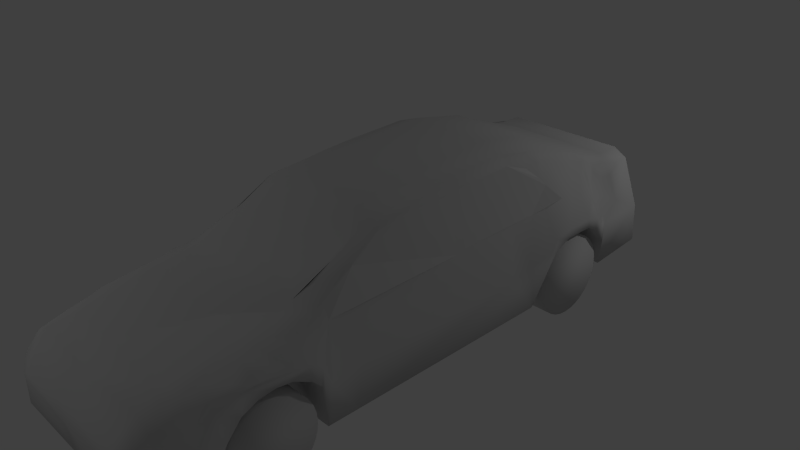 # Source: car.blend  (saved by Blender 2.69.1; exported with 4.5.12 LTS)
import bpy
from mathutils import Matrix  # noqa: F401  (used for matrix-valued properties, if any)

bpy.ops.wm.read_factory_settings(use_empty=True)
scene = bpy.context.scene
scene.name = 'Scene'

# ---- collections
col_collection_1 = bpy.data.collections.new('Collection 1'); scene.collection.children.link(col_collection_1)

# ---- materials (node trees are filled in below, after node groups)
mat_material_darkredcar_t_redcar_png = bpy.data.materials.new('Material_darkRedCar.t_redCar.png')
mat_material_darkredcar_t_redcar_png.alpha_threshold = 0.0
mat_material_darkredcar_t_redcar_png.use_transparent_shadow = False
mat_material_darkredcar_t_redcar_png.diffuse_color = (0.64, 0.64, 0.64, 1.0)
mat_material_darkredcar_t_redcar_png.specular_color = (0.5, 0.5, 0.5)
mat_material_darkredcar_t_redcar_png.roughness = 0.5
mat_material_darkredcar_t_redcar_png.specular_intensity = 1.0
mat_material_darkredcar_t_redcar_png.line_color = (0.0, 0.0, 0.0, 1.0)
mat_none_blackwindow_jpg = bpy.data.materials.new('None_blackWindow.jpg')
mat_none_blackwindow_jpg.alpha_threshold = 0.0
mat_none_blackwindow_jpg.use_transparent_shadow = False
mat_none_blackwindow_jpg.diffuse_color = (0.64, 0.64, 0.64, 1.0)
mat_none_blackwindow_jpg.specular_color = (0.5, 0.5, 0.5)
mat_none_blackwindow_jpg.roughness = 0.5
mat_none_blackwindow_jpg.specular_intensity = 1.0
mat_none_blackwindow_jpg.line_color = (0.0, 0.0, 0.0, 1.0)
mat_material_taillightred = bpy.data.materials.new('Material_taillightRed')
mat_material_taillightred.alpha_threshold = 0.0
mat_material_taillightred.use_transparent_shadow = False
mat_material_taillightred.diffuse_color = (0.64, 0.64, 0.64, 1.0)
mat_material_taillightred.specular_color = (0.5, 0.5, 0.5)
mat_material_taillightred.roughness = 0.5
mat_material_taillightred.specular_intensity = 1.0
mat_material_taillightred.line_color = (0.0, 0.0, 0.0, 1.0)
mat_none_cartire_tga = bpy.data.materials.new('None_carTire.tga')
mat_none_cartire_tga.alpha_threshold = 0.0
mat_none_cartire_tga.use_transparent_shadow = False
mat_none_cartire_tga.diffuse_color = (0.64, 0.64, 0.64, 1.0)
mat_none_cartire_tga.specular_color = (0.5, 0.5, 0.5)
mat_none_cartire_tga.roughness = 0.5
mat_none_cartire_tga.specular_intensity = 1.0
mat_none_cartire_tga.line_color = (0.0, 0.0, 0.0, 1.0)
mat_material_headlightred = bpy.data.materials.new('Material_headlightRed')
mat_material_headlightred.alpha_threshold = 0.0
mat_material_headlightred.use_transparent_shadow = False
mat_material_headlightred.diffuse_color = (0.64, 0.64, 0.64, 1.0)
mat_material_headlightred.specular_color = (0.5, 0.5, 0.5)
mat_material_headlightred.roughness = 0.5
mat_material_headlightred.specular_intensity = 1.0
mat_material_headlightred.line_color = (0.0, 0.0, 0.0, 1.0)
mat_material_blackwindow__blackwindow_jpg = bpy.data.materials.new('Material_blackWindow._blackWindow.jpg')
mat_material_blackwindow__blackwindow_jpg.alpha_threshold = 0.0
mat_material_blackwindow__blackwindow_jpg.use_transparent_shadow = False
mat_material_blackwindow__blackwindow_jpg.diffuse_color = (0.64, 0.64, 0.64, 1.0)
mat_material_blackwindow__blackwindow_jpg.specular_color = (0.5, 0.5, 0.5)
mat_material_blackwindow__blackwindow_jpg.roughness = 0.5
mat_material_blackwindow__blackwindow_jpg.specular_intensity = 1.0
mat_material_blackwindow__blackwindow_jpg.line_color = (0.0, 0.0, 0.0, 1.0)

# ---- material node trees

# ---- world
world_world = bpy.data.worlds.new('World'); scene.world = world_world
world_world.color = (0.05088, 0.05088, 0.05088)
world_world.use_sun_shadow = False
world_world.sun_shadow_jitter_overblur = 0.0
world_world.cycles.sampling_method = 'MANUAL'
world_world.cycles.sample_map_resolution = 256

# ---- cameras
cam_camera = bpy.data.cameras.new('Camera')
cam_camera.clip_end = 100.0
cam_camera.lens = 35.0
cam_camera.sensor_width = 32.0
cam_camera.sensor_height = 18.0
cam_camera.ortho_scale = 7.314
cam_camera.dof.focus_distance = 0.0
cam_camera.dof.aperture_fstop = 128.0

# ---- lights
light_lamp = bpy.data.lights.new('Lamp', 'POINT')
light_lamp.transmission_factor = 0.0
light_lamp.cutoff_distance = 30.0
light_lamp.energy = 100.0
light_lamp.shadow_buffer_clip_start = 1.001
light_lamp.shadow_soft_size = 0.1
light_lamp.shadow_maximum_resolution = 0.006
light_lamp.use_absolute_resolution = True
light_lamp.cycles.use_multiple_importance_sampling = False
light_lamp_001 = bpy.data.lights.new('Lamp.001', 'POINT')
light_lamp_001.transmission_factor = 0.0
light_lamp_001.cutoff_distance = 30.0
light_lamp_001.energy = 100.0
light_lamp_001.shadow_buffer_clip_start = 1.001
light_lamp_001.shadow_soft_size = 0.1
light_lamp_001.shadow_maximum_resolution = 0.006
light_lamp_001.use_absolute_resolution = True
light_lamp_001.cycles.use_multiple_importance_sampling = False

# ---- meshes
me_car = bpy.data.meshes.new('car')
me_car.from_pydata([(-0.9409, -3.062, -1.155), (-0.9409, -3.135, -1.065), (-0.9409, -3.19, -0.9624), (-0.9409, -3.224, -0.851), (-0.9409, -3.236, -0.7353), (-0.9409, -3.224, -0.6195), (-0.9409, -3.19, -0.5082), (-0.9409, -3.135, -0.4056), (-0.9409, -3.062, -0.3157), (-0.9409, -2.972, -0.2419), (-0.9409, -2.869, -0.187), (-0.9409, -2.758, -0.1533), (-0.9409, -2.642, -0.1419), (-0.9409, -2.526, -0.1533), (-0.9409, -2.415, -0.187), (-0.9409, -2.312, -0.2419), (-0.9409, -2.222, -0.3157), (-0.9409, -2.149, -0.4056), (-0.9409, -2.094, -0.5082), (-0.9409, -2.06, -0.6195), (-0.9409, -2.049, -0.7353), (-0.9409, -2.06, -0.851), (-0.9409, -2.094, -0.9624), (-0.9409, -2.149, -1.065), (-0.9409, -2.222, -1.155), (-0.9409, -2.312, -1.229), (-0.9409, -2.415, -1.284), (-0.9409, -2.526, -1.317), (-0.9409, -2.642, -1.329), (-0.9409, -2.758, -1.317), (-0.9409, -2.869, -1.284), (-0.9409, -2.972, -1.229), (-1.365, -3.19, -0.9624), (-1.365, -3.236, -0.7353), (-1.365, -3.062, -0.3157), (-1.365, -2.869, -0.187), (-1.365, -2.758, -0.1533), (-1.365, -2.312, -0.2419), (-1.365, -2.149, -0.4056), (-1.365, -2.06, -0.6195), (-1.365, -2.06, -0.851), (-1.365, -2.094, -0.9624), (-1.365, -2.222, -1.155), (-1.365, -2.312, -1.229), (-1.365, -2.758, -1.317), (-1.365, -2.869, -1.284), (-1.365, -2.972, -1.229), (-1.332, 2.003, -1.156), (-0.9081, 2.003, -1.156), (-0.9081, 1.93, -1.066), (-0.9081, 1.875, -0.9632), (-0.9081, 1.841, -0.8519), (-0.9081, 1.83, -0.7361), (-0.9081, 1.841, -0.6204), (-0.9081, 1.875, -0.509), (-0.9081, 1.93, -0.4065), (-0.9081, 2.003, -0.3165), (-0.9081, 2.093, -0.2427), (-0.9081, 2.196, -0.1879), (-0.9081, 2.307, -0.1541), (-0.9081, 2.423, -0.1427), (-0.9081, 2.539, -0.1541), (-0.9081, 2.65, -0.1879), (-0.9081, 2.753, -0.2427), (-0.9081, 2.843, -0.3165), (-0.9081, 2.916, -0.4065), (-0.9081, 2.971, -0.509), (-0.9081, 3.005, -0.6204), (-0.9081, 3.016, -0.7361), (-0.9081, 3.005, -0.8519), (-0.9081, 2.971, -0.9632), (-0.9081, 2.916, -1.066), (-0.9081, 2.843, -1.156), (-0.9081, 2.753, -1.23), (-0.9081, 2.65, -1.284), (-0.9081, 2.539, -1.318), (-0.9081, 2.423, -1.33), (-0.9081, 2.307, -1.318), (-0.9081, 2.196, -1.284), (-0.9081, 2.093, -1.23), (-1.332, 1.841, -0.8519), (-1.332, 1.875, -0.509), (-1.332, 1.93, -0.4065), (-1.332, 2.003, -0.3165), (-1.332, 2.196, -0.1879), (-1.332, 2.307, -0.1541), (-1.332, 2.539, -0.1541), (-1.332, 2.753, -0.2427), (-1.332, 2.916, -0.4065), (-1.332, 2.971, -0.509), (-1.332, 3.005, -0.6204), (-1.332, 2.753, -1.23), (-1.332, 2.307, -1.318), (-1.332, 2.093, -1.23), (-0.9159, 4.177, -0.197), (-0.2233, 4.177, -0.197), (-1.365, -3.062, -1.155), (-1.365, -3.136, -1.065), (-1.365, -3.224, -0.851), (-1.365, -3.224, -0.6195), (-1.365, -3.19, -0.5082), (-1.365, -3.135, -0.4056), (-1.365, -2.972, -0.2419), (-1.365, -2.642, -0.1419), (-1.365, -2.526, -0.1533), (-1.365, -2.415, -0.187), (-1.365, -2.222, -0.3157), (-1.365, -2.094, -0.5082), (-1.365, -2.049, -0.7353), (-1.365, -2.149, -1.065), (-1.365, -2.415, -1.284), (-1.365, -2.526, -1.317), (-1.365, -2.642, -1.329), (-1.332, 1.93, -1.066), (-1.332, 1.875, -0.9632), (-1.332, 1.83, -0.7361), (-1.332, 1.841, -0.6204), (-1.332, 2.093, -0.2427), (-1.332, 2.423, -0.1427), (-1.332, 2.65, -0.1879), (-1.332, 2.843, -0.3165), (-1.332, 3.016, -0.7361), (-1.332, 3.005, -0.8519), (-1.332, 2.971, -0.9632), (-1.332, 2.916, -1.066), (-1.332, 2.843, -1.156), (-1.332, 2.65, -1.284), (-1.332, 2.539, -1.318), (-1.332, 2.423, -1.33), (-1.332, 2.196, -1.284), (-0.9923, -3.876, 0.1771), (-1.21, -4.053, -0.1588), (-0.9159, -4.15, -0.1867), (-0.2233, -3.888, 0.09913), (-1.156, -4.15, -0.7717), (-1.03, 1.924, 1.02), (-0.2233, -4.179, -0.5309), (-0.9159, -4.185, -0.2487), (-1.03, 2.015, 1.005), (-1.145, -4.131, -0.2782), (-1.148, 2.005, 0.7082), (-1.03, 2.216, 0.9587), (-1.265, 2.22, 0.484), (-0.9159, 4.071, 0.1424), (-1.295, 4.02, -0.197), (-0.9159, 3.913, 0.6514), (-1.116, 3.913, 0.5348), (-0.2233, -4.15, -0.1867), (-0.2233, 3.913, 0.6514), (-1.281, 2.87, 0.3179), (-1.047, 2.862, 0.7519), (-1.069, 2.949, 0.7406), (-1.27, 2.975, 0.2301), (-1.422, 2.87, 0.01563), (-1.422, 2.967, -0.1103), (-1.069, 3.088, 0.6871), (-1.245, 3.197, 0.1825), (-1.295, 3.262, -0.2278), (-1.326, 1.573, -0.2897), (-1.422, 1.872, -0.1705), (-1.422, 1.98, 0.01516), (-1.341, -2.144, 0.2332), (-1.204, -2.171, 0.4187), (-1.19, -1.951, 0.4396), (-1.341, -1.972, 0.1895), (-1.441, -2.144, 0.07561), (-1.441, -1.985, -0.049), (-1.153, -1.739, 0.5223), (-1.34, -1.809, -0.3842), (-1.189, -1.314, 0.3202), (-1.295, -1.343, -0.3842), (-1.189, 0.2911, 0.3338), (-1.03, 0.3334, 1.067), (-1.295, 1.273, -0.3842), (-1.34, -3.495, -0.09287), (-1.163, -3.491, 0.1986), (-1.305, -3.269, 0.1407), (-1.163, -3.27, 0.2475), (-1.395, -3.491, -0.2901), (-1.371, -3.27, 0.03545), (-1.321, -3.016, 0.2108), (-1.426, -3.016, 0.1488), (-1.163, -2.809, 0.338), (-1.441, -2.809, 0.1692), (-1.33, -2.593, 0.2388), (-1.163, -2.593, 0.3737), (-1.441, -2.593, 0.1488), (-1.163, -2.38, 0.3904), (-1.441, -2.38, 0.1488), (-1.283, -3.888, -0.1545), (-1.295, -3.888, -0.2901), (-1.218, -3.872, 0.04902), (-1.422, 2.664, 0.07051), (-1.266, 2.661, 0.361), (-1.032, 2.656, 0.7967), (-1.266, 2.443, 0.392), (-1.422, 2.224, 0.07051), (-1.253, 3.537, 0.03808), (-1.19, 3.537, 0.5774), (-0.9159, 2.87, 0.8531), (-1.295, 3.181, -0.8493), (-1.422, 3.041, -0.375), (-1.422, 2.87, -0.1663), (-0.9159, 2.015, 1.116), (-0.9159, 1.819, 1.147), (-1.422, 1.976, -0.1749), (-1.422, 1.811, -0.4041), (-1.295, 1.679, -0.958), (-0.9159, -1.739, 0.6331), (-0.9159, -2.144, 0.4697), (-1.295, -1.858, -0.9682), (-1.441, -2.018, -0.2682), (-1.441, -2.144, -0.1389), (-0.9159, -3.491, 0.2596), (-1.442, -3.016, -0.1082), (-1.458, -3.216, -0.3181), (-1.295, -3.389, -0.935), (-0.9159, -2.593, 0.4346), (-1.441, -2.593, 0.01426), (-1.441, -2.809, -0.01637), (-1.441, -2.38, -0.01637), (-1.295, -3.915, -0.9017), (-0.9159, 4.053, -0.7717), (-1.295, 4.053, -0.7717), (-1.422, 2.672, -0.0576), (-1.422, 2.231, -0.0576), (-1.085, -1.26, 0.755), (-1.295, -1.412, -0.958), (-0.9159, -0.4001, 1.132), (-0.6121, -0.4001, 1.241), (-0.9159, 0.4718, 1.209), (-0.9159, 0.01842, 1.178), (-0.9159, 1.344, 1.24), (-0.6121, 1.344, 1.35), (-1.03, 1.714, 0.9902), (-1.208, 1.671, 0.4013), (-1.189, 1.301, 0.3818), (-1.03, 1.344, 1.129), (-0.9159, 3.088, 0.7688), (-0.6121, -1.739, 0.6331), (-0.9159, -1.951, 0.5473), (-0.9159, 2.438, 0.9928), (-0.6121, 2.438, 1.071), (-0.9159, 2.216, 1.041), (-0.6121, 2.216, 1.179), (-0.9159, -1.272, 0.8691), (-0.6121, -0.8361, 1.133), (-0.9159, -0.8361, 1.102), (-0.6121, 3.537, 0.6514), (-0.9159, 3.537, 0.6514), (-0.9159, -4.179, -0.5309), (-0.9159, -4.207, -0.2901), (-1.123, -4.15, -0.3342), (-1.11, 1.905, 0.8212), (-1.265, 1.893, 0.4353), (-1.03, -0.4001, 1.068), (-1.03, -0.8361, 0.9912), (-1.189, -0.8784, 0.2982), (-1.03, 0.4718, 1.098), (-1.189, 0.4295, 0.3694), (-1.265, -1.749, 0.3566), (-1.352, 2.87, 0.1668), (-1.175, 2.91, 0.5293), (-1.175, 2.954, 0.4853), (-1.175, 3.024, 0.4586), (-1.168, 3.196, 0.4662), (-1.359, 3.114, -0.169), (-1.25, 3.227, -0.04484), (-1.306, -3.492, 0.009961), (-1.247, -3.49, 0.1071), (-1.129, 3.312, 0.6322), (-1.103, 3.114, 0.5498), (-1.2, 3.307, 0.2846), (-1.195, 3.422, 0.431), (0.9409, -3.062, -1.155), (0.9409, -3.135, -1.065), (0.9409, -3.19, -0.9624), (0.9409, -3.224, -0.851), (0.9409, -3.236, -0.7353), (0.9409, -3.224, -0.6195), (0.9409, -3.19, -0.5082), (0.9409, -3.135, -0.4056), (0.9409, -3.062, -0.3157), (0.9409, -2.972, -0.2419), (0.9409, -2.869, -0.187), (0.9409, -2.758, -0.1533), (0.9409, -2.642, -0.1419), (0.9409, -2.526, -0.1533), (0.9409, -2.415, -0.187), (0.9409, -2.312, -0.2419), (0.9409, -2.222, -0.3157), (0.9409, -2.149, -0.4056), (0.9409, -2.094, -0.5082), (0.9409, -2.06, -0.6195), (0.9409, -2.049, -0.7353), (0.9409, -2.06, -0.851), (0.9409, -2.094, -0.9624), (0.9409, -2.149, -1.065), (0.9409, -2.222, -1.155), (0.9409, -2.312, -1.229), (0.9409, -2.415, -1.284), (0.9409, -2.526, -1.317), (0.9409, -2.642, -1.329), (0.9409, -2.758, -1.317), (0.9409, -2.869, -1.284), (0.9409, -2.972, -1.229), (1.365, -3.19, -0.9624), (1.365, -3.236, -0.7353), (1.365, -3.062, -0.3157), (1.365, -2.869, -0.187), (1.365, -2.758, -0.1533), (1.365, -2.312, -0.2419), (1.365, -2.149, -0.4056), (1.365, -2.06, -0.6195), (1.365, -2.06, -0.851), (1.365, -2.094, -0.9624), (1.365, -2.222, -1.155), (1.365, -2.312, -1.229), (1.365, -2.758, -1.317), (1.365, -2.869, -1.284), (1.365, -2.972, -1.229), (1.332, 2.003, -1.156), (0.9081, 2.003, -1.156), (0.9081, 1.93, -1.066), (0.9081, 1.875, -0.9632), (0.9081, 1.841, -0.8519), (0.9081, 1.83, -0.7361), (0.9081, 1.841, -0.6204), (0.9081, 1.875, -0.509), (0.9081, 1.93, -0.4065), (0.9081, 2.003, -0.3165), (0.9081, 2.093, -0.2427), (0.9081, 2.196, -0.1879), (0.9081, 2.307, -0.1541), (0.9081, 2.423, -0.1427), (0.9081, 2.539, -0.1541), (0.9081, 2.65, -0.1879), (0.9081, 2.753, -0.2427), (0.9081, 2.843, -0.3165), (0.9081, 2.916, -0.4065), (0.9081, 2.971, -0.509), (0.9081, 3.005, -0.6204), (0.9081, 3.016, -0.7361), (0.9081, 3.005, -0.8519), (0.9081, 2.971, -0.9632), (0.9081, 2.916, -1.066), (0.9081, 2.843, -1.156), (0.9081, 2.753, -1.23), (0.9081, 2.65, -1.284), (0.9081, 2.539, -1.318), (0.9081, 2.423, -1.33), (0.9081, 2.307, -1.318), (0.9081, 2.196, -1.284), (0.9081, 2.093, -1.23), (1.332, 1.841, -0.8519), (1.332, 1.875, -0.509), (1.332, 1.93, -0.4065), (1.332, 2.003, -0.3165), (1.332, 2.196, -0.1879), (1.332, 2.307, -0.1541), (1.332, 2.539, -0.1541), (1.332, 2.753, -0.2427), (1.332, 2.916, -0.4065), (1.332, 2.971, -0.509), (1.332, 3.005, -0.6204), (1.332, 2.753, -1.23), (1.332, 2.307, -1.318), (1.332, 2.093, -1.23), (0.9159, 4.177, -0.197), (0.2233, 4.177, -0.197), (1.365, -3.062, -1.155), (1.365, -3.136, -1.065), (1.365, -3.224, -0.851), (1.365, -3.224, -0.6195), (1.365, -3.19, -0.5082), (1.365, -3.135, -0.4056), (1.365, -2.972, -0.2419), (1.365, -2.642, -0.1419), (1.365, -2.526, -0.1533), (1.365, -2.415, -0.187), (1.365, -2.222, -0.3157), (1.365, -2.094, -0.5082), (1.365, -2.049, -0.7353), (1.365, -2.149, -1.065), (1.365, -2.415, -1.284), (1.365, -2.526, -1.317), (1.365, -2.642, -1.329), (1.332, 1.93, -1.066), (1.332, 1.875, -0.9632), (1.332, 1.83, -0.7361), (1.332, 1.841, -0.6204), (1.332, 2.093, -0.2427), (1.332, 2.423, -0.1427), (1.332, 2.65, -0.1879), (1.332, 2.843, -0.3165), (1.332, 3.016, -0.7361), (1.332, 3.005, -0.8519), (1.332, 2.971, -0.9632), (1.332, 2.916, -1.066), (1.332, 2.843, -1.156), (1.332, 2.65, -1.284), (1.332, 2.539, -1.318), (1.332, 2.423, -1.33), (1.332, 2.196, -1.284), (0.9923, -3.876, 0.1771), (1.21, -4.053, -0.1588), (0.9159, -4.15, -0.1867), (0.2233, -3.888, 0.09913), (1.156, -4.15, -0.7717), (1.03, 1.924, 1.02), (0.2233, -4.179, -0.5309), (0.9159, -4.185, -0.2487), (1.03, 2.015, 1.005), (1.145, -4.131, -0.2782), (1.148, 2.005, 0.7082), (1.03, 2.216, 0.9587), (1.265, 2.22, 0.484), (0.9159, 4.071, 0.1424), (1.295, 4.02, -0.197), (0.9159, 3.913, 0.6514), (1.116, 3.913, 0.5348), (0.2233, -4.15, -0.1867), (0.2233, 3.913, 0.6514), (1.281, 2.87, 0.3179), (1.047, 2.862, 0.7519), (1.069, 2.949, 0.7406), (1.27, 2.975, 0.2301), (1.422, 2.87, 0.01563), (1.422, 2.967, -0.1103), (1.069, 3.088, 0.6871), (1.245, 3.197, 0.1825), (1.295, 3.262, -0.2278), (1.326, 1.573, -0.2897), (1.422, 1.872, -0.1705), (1.422, 1.98, 0.01516), (1.341, -2.144, 0.2332), (1.204, -2.171, 0.4187), (1.19, -1.951, 0.4396), (1.341, -1.972, 0.1895), (1.441, -2.144, 0.07561), (1.441, -1.985, -0.049), (1.153, -1.739, 0.5223), (1.34, -1.809, -0.3842), (1.189, -1.314, 0.3202), (1.295, -1.343, -0.3842), (1.189, 0.2911, 0.3338), (1.03, 0.3334, 1.067), (1.295, 1.273, -0.3842), (1.34, -3.495, -0.09287), (1.163, -3.491, 0.1986), (1.305, -3.269, 0.1407), (1.163, -3.27, 0.2475), (1.395, -3.491, -0.2901), (1.371, -3.27, 0.03545), (1.321, -3.016, 0.2108), (1.426, -3.016, 0.1488), (1.163, -2.809, 0.338), (1.441, -2.809, 0.1692), (1.33, -2.593, 0.2388), (1.163, -2.593, 0.3737), (1.441, -2.593, 0.1488), (1.163, -2.38, 0.3904), (1.441, -2.38, 0.1488), (1.283, -3.888, -0.1545), (1.295, -3.888, -0.2901), (1.218, -3.872, 0.04902), (1.422, 2.664, 0.07051), (1.266, 2.661, 0.361), (1.032, 2.656, 0.7967), (1.266, 2.443, 0.392), (1.422, 2.224, 0.07051), (1.253, 3.537, 0.03808), (1.19, 3.537, 0.5774), (0.9159, 2.87, 0.8531), (1.295, 3.181, -0.8493), (1.422, 3.041, -0.375), (1.422, 2.87, -0.1663), (0.9159, 2.015, 1.116), (0.9159, 1.819, 1.147), (1.422, 1.976, -0.1749), (1.422, 1.811, -0.4041), (1.295, 1.679, -0.958), (0.9159, -1.739, 0.6331), (0.9159, -2.144, 0.4697), (1.295, -1.858, -0.9682), (1.441, -2.018, -0.2682), (1.441, -2.144, -0.1389), (0.9159, -3.491, 0.2596), (1.442, -3.016, -0.1082), (1.458, -3.216, -0.3181), (1.295, -3.389, -0.935), (0.9159, -2.593, 0.4346), (1.441, -2.593, 0.01426), (1.441, -2.809, -0.01637), (1.441, -2.38, -0.01637), (1.295, -3.915, -0.9017), (0.9159, 4.053, -0.7717), (1.295, 4.053, -0.7717), (1.422, 2.672, -0.0576), (1.422, 2.231, -0.0576), (1.085, -1.26, 0.755), (1.295, -1.412, -0.958), (0.9159, -0.4001, 1.132), (0.6121, -0.4001, 1.241), (0.9159, 0.4718, 1.209), (0.9159, 0.01842, 1.178), (0.9159, 1.344, 1.24), (0.6121, 1.344, 1.35), (1.03, 1.714, 0.9902), (1.208, 1.671, 0.4013), (1.189, 1.301, 0.3818), (1.03, 1.344, 1.129), (0.9159, 3.088, 0.7688), (0.6121, -1.739, 0.6331), (0.9159, -1.951, 0.5473), (0.9159, 2.438, 0.9928), (0.6121, 2.438, 1.071), (0.9159, 2.216, 1.041), (0.6121, 2.216, 1.179), (0.9159, -1.272, 0.8691), (0.6121, -0.8361, 1.133), (0.9159, -0.8361, 1.102), (0.6121, 3.537, 0.6514), (0.9159, 3.537, 0.6514), (0.9159, -4.179, -0.5309), (0.9159, -4.207, -0.2901), (1.123, -4.15, -0.3342), (1.11, 1.905, 0.8212), (1.265, 1.893, 0.4353), (1.03, -0.4001, 1.068), (1.03, -0.8361, 0.9912), (1.189, -0.8784, 0.2982), (1.03, 0.4718, 1.098), (1.189, 0.4295, 0.3694), (1.265, -1.749, 0.3566), (1.352, 2.87, 0.1668), (1.175, 2.91, 0.5293), (1.175, 2.954, 0.4853), (1.175, 3.024, 0.4586), (1.168, 3.196, 0.4662), (1.359, 3.114, -0.169), (1.25, 3.227, -0.04484), (1.306, -3.492, 0.009961), (1.247, -3.49, 0.1071), (1.129, 3.312, 0.6322), (1.103, 3.114, 0.5498), (1.2, 3.307, 0.2846), (1.195, 3.422, 0.431), (0.0, -4.15, -0.7716), (0.0, 3.913, 0.6514), (0.0, -3.915, -0.9017), (0.0, -4.196, -0.3889), (0.0, 1.344, 1.35), (0.0, 4.177, -0.1969), (0.0, 2.216, 1.179), (0.0, -4.207, -0.29), (0.0, -4.15, -0.1866), (0.0, -3.888, 0.09918), (0.0, 3.041, -0.3749), (0.0, -2.593, 0.01433), (0.0, -2.809, -0.01629), (0.0, 2.672, -0.05753), (0.0, -3.016, -0.1082), (0.0, -2.018, -0.2681), (0.0, 2.231, -0.05753), (0.0, 1.679, -0.9579), (0.0, 2.87, -0.1662), (0.0, -2.38, -0.01629), (0.0, 3.181, -0.8492), (0.0, -2.593, 0.4347), (0.0, -3.491, 0.2596), (0.0, -3.216, -0.318), (0.0, 4.053, -0.7716), (0.0, -3.389, -0.9349), (0.0, -1.858, -0.9681), (0.0, -2.144, 0.4697), (0.0, 1.976, -0.1748), (0.0, -2.144, -0.1388), (0.0, 3.537, 0.6515), (0.0, -0.4001, 1.241), (0.0, -1.951, 0.5473), (0.0, 1.811, -0.404), (0.0, -0.836, 1.133), (0.0, 3.537, 0.6515), (0.0, -1.739, 0.6331), (0.0, 2.438, 1.071)], [], [(82, 55, 56, 83), (88, 65, 66, 89), (146, 144, 197), (263, 264, 152), (177, 175, 213, 217, 185, 182), (130, 131, 132), (35, 10, 11, 36), (165, 166, 211, 212, 220, 218, 219, 214, 181, 183, 186, 188), (188, 161, 162, 163, 164, 165), (178, 221, 190, 189), (144, 157, 197), (200, 144, 223), (81, 54, 55, 82), (46, 45, 30, 31), (204, 203, 138, 135), (211, 166, 168, 210), (214, 215, 178, 179), (183, 182, 184), (415, 412, 414), (140, 138, 141), (140, 141, 142), (145, 143, 146), (59, 58, 57, 56, 55, 54, 53, 52, 51, 50, 49, 48, 79, 78, 77, 76, 75, 74, 73, 72, 71, 70, 69, 68, 67, 66, 65, 64, 63, 62, 61, 60), (149, 150, 151, 262), (149, 193, 150), (247, 245, 239, 246), (165, 164, 166), (269, 175, 176), (175, 177, 176), (178, 174, 179), (174, 176, 179), (176, 177, 180), (179, 176, 181), (176, 180, 181), (182, 185, 184), (183, 184, 186), (187, 162, 161), (189, 190, 139), (149, 261, 153, 192), (150, 193, 194), (195, 196, 142), (174, 178, 189), (174, 189, 191), (146, 197, 198), (217, 209, 187, 185), (163, 162, 209), (43, 42, 24, 25), (89, 66, 67, 90), (209, 162, 187), (144, 222, 223), (199, 150, 194), (142, 141, 194, 195), (241, 242, 248, 238), (230, 172, 231), (45, 44, 29, 30), (207, 227, 170, 173), (200, 201, 157), (266, 157, 201), (11, 10, 9, 8, 7, 6, 5, 4, 3, 2, 1, 0, 31, 30, 29, 28, 27, 26, 25, 24, 23, 22, 21, 20, 19, 18, 17, 16, 15, 14, 13, 12), (206, 207, 158), (206, 158, 159), (161, 188, 187), (215, 216, 178), (214, 179, 181), (84, 58, 59, 85), (178, 216, 221), (170, 227, 168), (227, 210, 168), (158, 207, 173), (242, 241, 243), (242, 243, 244), (248, 249, 238), (232, 230, 231, 228, 229, 233), (40, 21, 22, 41), (250, 251, 252), (47, 93, 79, 48), (389, 326, 325, 354), (80, 51, 52, 115), (116, 53, 54, 81), (114, 50, 51, 80), (117, 57, 58, 84), (85, 59, 60, 118), (99, 5, 6, 100), (94, 145, 148, 95), (121, 68, 69, 122), (378, 287, 286, 377), (103, 12, 13, 104), (90, 67, 68, 121), (109, 23, 24, 42), (102, 9, 10, 35), (91, 125, 72, 73), (380, 290, 289, 311), (37, 15, 16, 106), (104, 13, 14, 105), (97, 1, 2, 32), (83, 56, 57, 117), (38, 17, 18, 107), (393, 336, 335, 360), (86, 61, 62, 119), (110, 43, 25, 26), (98, 3, 4, 33), (388, 324, 323, 387), (113, 49, 50, 114), (382, 294, 293, 313), (39, 19, 20, 108), (584, 239, 245, 240, 580), (312, 291, 290, 380), (106, 16, 17, 38), (567, 220, 212, 577), (308, 282, 281, 375), (101, 7, 8, 34), (32, 2, 3, 98), (96, 46, 31, 0), (111, 110, 26, 27), (108, 20, 21, 40), (119, 62, 63, 87), (115, 52, 53, 116), (130, 191, 131), (313, 293, 292, 381), (107, 18, 19, 39), (553, 95, 148, 549), (415, 468, 473, 515), (241, 199, 194, 141), (118, 60, 61, 86), (163, 167, 260, 164), (146, 143, 94, 144), (112, 111, 27, 28), (416, 528, 434, 470), (196, 160, 254, 142), (128, 127, 75, 76), (44, 112, 28, 29), (353, 352, 403, 367), (93, 129, 78, 79), (141, 138, 243, 241), (244, 203, 204, 232, 233), (256, 226, 208, 247), (231, 255, 247, 228), (558, 201, 200, 568), (562, 214, 219, 560), (383, 297, 296, 315), (41, 22, 23, 109), (120, 64, 65, 88), (361, 393, 360, 392, 359, 358, 391, 357, 356, 355, 390, 389, 354, 388, 387, 321, 367, 403, 366, 402, 401, 400, 365, 399, 398, 397, 396, 395, 364, 363, 362, 394), (120, 88, 89, 90, 121, 122, 123, 124, 125, 91, 126, 127, 128, 92, 129, 93, 47, 113, 114, 80, 115, 116, 81, 82, 83, 117, 84, 85, 118, 86, 119, 87), (46, 96, 97, 32, 98, 33, 99, 100, 101, 34, 102, 35, 36, 103, 104, 105, 37, 106, 38, 107, 39, 108, 40, 41, 109, 42, 43, 110, 111, 112, 44, 45), (274, 370, 371, 275), (1, 97, 96, 0), (134, 252, 190, 221), (34, 8, 9, 102), (105, 14, 15, 37), (508, 527, 409), (135, 253, 234), (253, 135, 138), (137, 132, 139), (251, 137, 252), (250, 252, 134), (253, 138, 140), (132, 131, 139), (137, 139, 252), (552, 233, 229, 579), (433, 509, 432), (158, 235, 159), (235, 254, 159), (159, 254, 160), (166, 164, 260), (166, 260, 168), (441, 500, 482, 514, 483, 437), (163, 209, 240, 208, 226, 167), (397, 344, 343, 396), (122, 69, 70, 123), (127, 126, 74, 75), (190, 252, 139), (191, 189, 131), (189, 139, 131), (169, 170, 260), (170, 168, 260), (235, 158, 236), (158, 173, 236), (124, 71, 72, 125), (569, 217, 213, 570), (478, 508, 409), (135, 234, 204), (130, 132, 147, 133), (33, 4, 5, 99), (570, 213, 130, 133, 557), (496, 368, 418), (144, 94, 222), (477, 412, 517), (243, 138, 203), (244, 243, 203), (213, 175, 130), (175, 191, 130), (92, 128, 76, 77), (255, 256, 247), (229, 228, 246), (228, 247, 246), (230, 258, 172), (231, 172, 255), (237, 258, 230, 232), (204, 234, 232), (234, 237, 232), (523, 420, 419), (145, 146, 249), (249, 155, 238), (429, 512, 473, 424, 425), (151, 150, 199, 238, 155), (129, 92, 77, 78), (554, 244, 233, 552), (322, 321, 387, 323), (49, 113, 47, 48), (123, 70, 71, 124), (87, 63, 64, 120), (100, 6, 7, 101), (568, 200, 223, 222, 572), (377, 286, 285, 310), (36, 11, 12, 103), (348, 347, 365, 400), (126, 91, 73, 74), (198, 270, 155, 249, 146), (188, 185, 187), (188, 184, 185), (184, 188, 186), (268, 174, 191), (175, 269, 268, 191), (174, 268, 176), (269, 176, 268), (181, 180, 183), (183, 180, 182), (177, 182, 180), (194, 193, 195), (193, 149, 192), (192, 195, 193), (195, 192, 196), (152, 265, 156), (149, 262, 151, 263, 152), (267, 154, 156), (156, 154, 152), (152, 154, 149), (154, 261, 149), (261, 154, 153), (265, 264, 155, 271), (264, 265, 152), (265, 272, 156), (265, 273, 272), (273, 270, 198), (270, 273, 265), (271, 270, 265), (260, 167, 226, 256, 255, 172, 171, 257, 169), (253, 140, 142, 254, 235, 236, 259, 258, 237, 234), (169, 173, 170), (259, 171, 172, 258), (257, 171, 173, 169), (173, 171, 259), (236, 173, 259), (157, 267, 197), (267, 156, 197), (155, 264, 151), (264, 263, 151), (202, 154, 201), (202, 153, 154), (153, 202, 224, 192), (192, 224, 196), (196, 224, 225), (225, 160, 196), (205, 160, 225), (205, 159, 160), (159, 205, 206), (270, 271, 155), (197, 273, 198), (273, 197, 272), (156, 272, 197), (266, 267, 157), (267, 266, 154), (154, 266, 201), (157, 144, 200), (357, 330, 329, 356), (363, 340, 339, 362), (471, 418, 420), (426, 538, 537), (456, 459, 491, 487, 449, 451), (406, 405, 404), (310, 285, 284, 309), (462, 460, 457, 455, 488, 493, 492, 494, 486, 485, 440, 439), (439, 438, 437, 436, 435, 462), (463, 464, 495, 452), (471, 431, 418), (497, 418, 474), (356, 329, 328, 355), (305, 304, 319, 320), (409, 412, 477, 478), (484, 442, 440, 485), (453, 452, 489, 488), (458, 456, 457), (416, 415, 414), (420, 417, 419), (334, 335, 336, 337, 338, 339, 340, 341, 342, 343, 344, 345, 346, 347, 348, 349, 350, 351, 352, 353, 322, 323, 324, 325, 326, 327, 328, 329, 330, 331, 332, 333), (536, 425, 424, 423), (424, 467, 423), (520, 513, 519, 521), (440, 438, 439), (450, 449, 543), (450, 451, 449), (453, 448, 452), (453, 450, 448), (454, 451, 450), (455, 450, 453), (455, 454, 450), (458, 459, 456), (460, 458, 457), (435, 436, 461), (413, 464, 463), (466, 427, 535, 423), (468, 467, 424), (416, 470, 469), (463, 452, 448), (465, 463, 448), (472, 471, 420), (459, 461, 483, 491), (483, 436, 437), (299, 298, 316, 317), (364, 341, 340, 363), (461, 436, 483), (497, 496, 418), (468, 424, 473), (469, 468, 415, 416), (512, 522, 516, 515), (505, 446, 504), (304, 303, 318, 319), (447, 444, 501, 481), (431, 475, 474), (475, 431, 540), (286, 287, 288, 289, 290, 291, 292, 293, 294, 295, 296, 297, 298, 299, 300, 301, 302, 303, 304, 305, 274, 275, 276, 277, 278, 279, 280, 281, 282, 283, 284, 285), (432, 481, 480), (433, 432, 480), (461, 462, 435), (452, 490, 489), (455, 453, 488), (359, 333, 332, 358), (495, 490, 452), (442, 501, 444), (442, 484, 501), (447, 481, 432), (517, 515, 516), (518, 517, 516), (512, 523, 522), (507, 503, 502, 505, 504, 506), (315, 296, 295, 314), (526, 525, 524), (322, 353, 367, 321), (582, 246, 239, 584), (584, 513, 520, 582), (355, 328, 327, 390), (354, 325, 324, 388), (358, 332, 331, 391), (392, 334, 333, 359), (374, 280, 279, 373), (369, 422, 419, 368), (396, 343, 342, 395), (565, 207, 206, 581), (581, 480, 481, 565), (395, 342, 341, 364), (316, 298, 297, 383), (309, 284, 283, 376), (347, 346, 399, 365), (564, 225, 224, 561), (561, 498, 499, 564), (379, 288, 287, 378), (306, 276, 275, 371), (391, 331, 330, 357), (381, 292, 291, 312), (563, 211, 210, 574), (574, 484, 485, 563), (300, 299, 317, 384), (307, 278, 277, 372), (557, 133, 147, 556), (556, 421, 407, 557), (577, 212, 211, 563), (563, 485, 486, 577), (579, 229, 246, 582), (582, 520, 503, 579), (580, 514, 519, 513, 584), (551, 136, 250, 134, 548), (548, 408, 524, 410, 551), (577, 486, 494, 567), (372, 277, 276, 306), (274, 305, 320, 370), (301, 300, 384, 385), (314, 295, 294, 382), (361, 337, 336, 393), (390, 327, 326, 389), (405, 465, 404), (585, 242, 244, 554), (554, 518, 516, 585), (548, 134, 221, 550), (550, 495, 408, 548), (549, 422, 369, 553), (360, 335, 334, 392), (438, 534, 441, 437), (418, 368, 417, 420), (302, 301, 385, 386), (574, 210, 227, 207, 565), (565, 481, 501, 484, 574), (350, 349, 401, 402), (303, 302, 386, 318), (559, 218, 220, 567), (567, 494, 492, 559), (515, 517, 412, 415), (507, 506, 478, 477, 518), (521, 482, 500, 530), (502, 521, 529, 505), (583, 248, 242, 585), (585, 516, 522, 583), (568, 474, 475, 558), (560, 493, 488, 562), (362, 339, 338, 394), (572, 222, 94, 95, 553), (553, 369, 368, 496, 572), (319, 318, 386, 385, 384, 317, 316, 383, 315, 314, 382, 313, 381, 312, 380, 311, 379, 378, 377, 310, 309, 376, 308, 375, 374, 373, 307, 372, 306, 371, 370, 320), (549, 148, 145, 249, 578), (578, 523, 419, 422, 549), (495, 464, 526, 408), (376, 283, 282, 308), (311, 289, 288, 379), (555, 251, 250, 136, 551), (551, 410, 524, 525, 555), (412, 409, 527), (413, 406, 411), (526, 411, 525), (408, 526, 524), (414, 412, 527), (413, 405, 406), (526, 413, 411), (556, 147, 132, 137, 251, 555), (555, 525, 411, 406, 421, 556), (579, 503, 507, 552), (433, 528, 509), (434, 528, 433), (534, 438, 440), (442, 534, 440), (566, 202, 201, 558), (558, 475, 476, 566), (576, 205, 225, 564), (564, 499, 479, 576), (349, 348, 400, 401), (413, 526, 464), (405, 463, 465), (405, 413, 463), (534, 444, 443), (534, 442, 444), (510, 432, 509), (510, 447, 432), (399, 346, 345, 398), (571, 215, 214, 562), (562, 488, 489, 571), (570, 487, 491, 569), (407, 421, 406, 404), (373, 279, 278, 307), (561, 224, 202, 566), (566, 476, 498, 561), (557, 407, 404, 487, 570), (580, 240, 209, 575), (575, 483, 514, 580), (477, 517, 518), (404, 449, 487), (404, 465, 449), (351, 350, 402, 366), (521, 530, 529), (520, 502, 503), (520, 521, 502), (446, 532, 504), (529, 446, 505), (506, 504, 532, 511), (506, 508, 478), (506, 511, 508), (575, 209, 217, 569), (569, 491, 483, 575), (512, 429, 523), (581, 206, 205, 576), (576, 479, 480, 581), (352, 351, 366, 403), (573, 216, 215, 571), (571, 489, 490, 573), (552, 507, 518, 554), (398, 345, 344, 397), (394, 338, 337, 361), (375, 281, 280, 374), (560, 219, 218, 559), (559, 492, 493, 560), (572, 496, 497, 474, 568), (550, 221, 216, 573), (573, 490, 495, 550), (420, 523, 429, 544, 472), (461, 459, 462), (459, 458, 462), (460, 462, 458), (465, 448, 542), (465, 542, 543, 449), (450, 542, 448), (542, 450, 543), (457, 454, 455), (456, 454, 457), (454, 456, 451), (469, 467, 468), (466, 423, 467), (467, 469, 466), (470, 466, 469), (430, 539, 426), (426, 537, 425, 536, 423), (430, 428, 541), (426, 428, 430), (423, 428, 426), (423, 535, 428), (427, 428, 535), (545, 429, 538, 539), (426, 539, 538), (430, 546, 539), (546, 547, 539), (472, 544, 547), (539, 547, 544), (539, 544, 545), (443, 531, 445, 446, 529, 530, 500, 441, 534), (508, 511, 532, 533, 510, 509, 528, 416, 414, 527), (444, 447, 443), (532, 446, 445, 533), (443, 447, 445, 531), (533, 445, 447), (533, 447, 510), (471, 541, 431), (471, 430, 541), (425, 538, 429), (425, 537, 538), (475, 428, 476), (428, 427, 476), (466, 498, 476, 427), (470, 498, 466), (499, 498, 470), (470, 434, 499), (499, 434, 479), (434, 433, 479), (480, 479, 433), (429, 545, 544), (472, 547, 471), (546, 471, 547), (471, 546, 430), (431, 541, 540), (428, 540, 541), (475, 540, 428), (474, 418, 431)])
me_car.polygons.foreach_set('use_smooth', [1, 1, 1, 1, 1, 1, 1, 1, 1, 1, 1, 1, 1, 1, 1, 1, 1, 1, 1, 1, 1, 1, 1, 1, 1, 1, 1, 1, 1, 1, 1, 1, 1, 1, 1, 1, 1, 1, 1, 1, 1, 1, 1, 1, 1, 1, 1, 1, 1, 1, 1, 1, 1, 1, 1, 1, 1, 1, 1, 1, 1, 1, 1, 1, 1, 1, 1, 1, 1, 1, 1, 1, 1, 1, 1, 1, 1, 1, 1, 1, 1, 1, 1, 1, 1, 1, 1, 1, 1, 1, 1, 1, 1, 1, 1, 1, 1, 1, 1, 1, 1, 1, 1, 1, 1, 1, 1, 1, 1, 1, 1, 1, 1, 1, 1, 1, 1, 1, 1, 1, 1, 1, 1, 1, 1, 1, 1, 1, 1, 1, 1, 1, 1, 1, 1, 1, 1, 1, 1, 1, 1, 1, 1, 1, 1, 1, 1, 1, 1, 1, 1, 1, 1, 1, 1, 1, 1, 1, 1, 1, 1, 1, 1, 1, 1, 1, 1, 1, 1, 1, 1, 1, 1, 1, 1, 1, 1, 1, 1, 1, 1, 1, 1, 1, 1, 1, 1, 1, 1, 1, 1, 1, 1, 1, 1, 1, 1, 1, 1, 1, 1, 1, 1, 1, 1, 1, 1, 1, 1, 1, 1, 1, 1, 1, 1, 1, 1, 1, 1, 1, 1, 1, 1, 1, 1, 1, 1, 1, 1, 1, 1, 1, 1, 1, 1, 1, 1, 1, 1, 1, 1, 1, 1, 1, 1, 1, 1, 0, 0, 1, 1, 1, 1, 1, 1, 1, 1, 1, 1, 1, 1, 1, 1, 1, 1, 1, 1, 1, 1, 1, 1, 1, 1, 1, 1, 1, 1, 1, 1, 1, 1, 1, 1, 1, 1, 1, 1, 1, 1, 1, 1, 1, 1, 1, 1, 1, 1, 1, 1, 1, 1, 1, 1, 1, 1, 1, 1, 1, 1, 1, 1, 1, 1, 1, 1, 1, 1, 1, 1, 1, 1, 1, 1, 1, 1, 1, 1, 1, 1, 1, 1, 1, 1, 1, 1, 1, 1, 1, 1, 1, 1, 1, 1, 1, 1, 1, 1, 1, 1, 1, 1, 1, 1, 1, 1, 1, 1, 1, 1, 1, 1, 1, 1, 1, 1, 1, 1, 1, 1, 1, 1, 1, 1, 1, 1, 1, 1, 1, 1, 1, 1, 1, 1, 1, 1, 1, 1, 1, 1, 1, 1, 1, 1, 1, 1, 1, 1, 1, 1, 1, 1, 1, 1, 1, 1, 1, 1, 1, 1, 1, 1, 1, 1, 1, 1, 1, 1, 1, 1, 1, 1, 1, 1, 1, 1, 1, 1, 1, 1, 1, 1, 1, 1, 1, 1, 1, 1, 1, 1, 1, 1, 1, 1, 1, 1, 1, 1, 1, 1, 1, 1, 1, 1, 1, 1, 1, 1, 1, 1, 1, 1, 1, 1, 1, 1, 1, 1, 1, 1, 1, 1, 1, 1, 1, 1, 1, 1, 1, 1, 1, 1, 1, 1, 1, 1, 1, 1, 1, 1, 1, 1, 1, 1, 1, 1, 1, 1, 1, 1, 1, 1, 1, 1, 1, 1, 1, 1, 1, 1, 1, 1, 1, 1, 1, 1, 1, 1, 1, 1, 1, 0, 0, 1, 1, 1, 1, 1, 1, 1, 1, 1, 1, 1, 1, 1, 1, 1, 1, 1, 1, 1, 1, 1, 1, 1, 1, 1, 1])
me_car.polygons.foreach_set('material_index', [1, 1, 0, 0, 0, 4, 1, 0, 0, 0, 0, 0, 1, 1, 0, 0, 0, 0, 0, 0, 0, 0, 1, 0, 0, 5, 0, 0, 0, 0, 0, 0, 0, 0, 0, 0, 0, 0, 0, 0, 0, 0, 0, 0, 0, 0, 1, 1, 0, 0, 0, 0, 5, 0, 1, 0, 0, 0, 1, 0, 0, 0, 0, 0, 1, 0, 0, 0, 0, 5, 5, 5, 0, 1, 5, 1, 1, 1, 1, 1, 1, 1, 1, 2, 1, 1, 1, 1, 1, 1, 1, 1, 1, 1, 1, 1, 1, 1, 1, 1, 1, 1, 1, 1, 1, 5, 1, 1, 0, 1, 1, 1, 1, 1, 1, 1, 1, 4, 1, 1, 0, 0, 0, 1, 0, 0, 1, 0, 0, 1, 1, 1, 1, 0, 0, 0, 0, 0, 0, 1, 1, 1, 3, 3, 3, 1, 1, 0, 1, 1, 0, 0, 0, 0, 0, 0, 0, 0, 0, 0, 0, 0, 0, 0, 0, 0, 0, 0, 1, 1, 1, 0, 0, 0, 0, 0, 0, 0, 1, 0, 0, 0, 4, 1, 0, 0, 0, 0, 0, 0, 0, 0, 1, 0, 0, 0, 0, 0, 0, 0, 0, 0, 0, 0, 0, 0, 1, 0, 1, 1, 1, 1, 1, 0, 1, 1, 1, 1, 0, 0, 0, 0, 0, 0, 0, 0, 0, 0, 0, 0, 0, 0, 0, 0, 0, 0, 0, 0, 0, 0, 0, 0, 0, 0, 0, 0, 0, 1, 1, 0, 0, 0, 0, 0, 0, 0, 0, 0, 0, 0, 0, 0, 0, 0, 0, 0, 0, 0, 0, 0, 0, 0, 0, 0, 0, 1, 1, 0, 0, 0, 4, 1, 0, 0, 0, 0, 0, 1, 1, 0, 0, 0, 0, 0, 0, 1, 0, 0, 5, 0, 0, 0, 0, 0, 0, 0, 0, 0, 0, 0, 0, 0, 0, 0, 0, 0, 0, 0, 0, 1, 1, 0, 0, 0, 0, 5, 0, 1, 0, 0, 0, 1, 0, 0, 0, 0, 0, 1, 0, 0, 0, 0, 5, 5, 5, 0, 1, 5, 1, 5, 5, 1, 1, 1, 1, 1, 2, 1, 0, 0, 1, 1, 1, 1, 0, 0, 1, 1, 1, 1, 0, 0, 1, 1, 0, 0, 0, 0, 0, 0, 5, 0, 0, 0, 1, 1, 1, 1, 1, 1, 4, 5, 5, 0, 0, 0, 1, 0, 0, 1, 0, 0, 1, 1, 0, 0, 0, 0, 0, 0, 5, 5, 0, 0, 1, 0, 0, 3, 0, 0, 0, 1, 1, 5, 5, 0, 0, 0, 0, 0, 0, 0, 0, 0, 0, 0, 0, 0, 0, 0, 0, 0, 0, 1, 0, 0, 0, 0, 0, 0, 0, 1, 0, 0, 0, 4, 1, 0, 0, 0, 0, 0, 0, 0, 0, 1, 0, 0, 0, 0, 0, 0, 0, 0, 0, 0, 0, 0, 0, 1, 0, 0, 0, 1, 1, 1, 0, 0, 0, 0, 0, 0, 0, 0, 0, 0, 0, 0, 0, 0, 0, 0, 0, 0, 0, 0, 0, 0, 0, 0, 0, 0, 0, 0, 0, 0, 0, 0, 0, 0, 1, 5, 0, 0, 0, 0, 0, 0, 0, 0, 0, 0, 0, 0, 0, 0, 0, 0, 0, 0, 0, 0, 0, 0, 0, 0, 0, 0])
_uv = me_car.uv_layers.new(name='UVMap')
_uv.uv.foreach_set('vector', [0.1813, 0.1149, 0.4557, 0.4519, 0.4448, 0.4615, 0.1109, 0.186, 0.2624, 0.9445, 0.4611, 0.5759, 0.4744, 0.5823, 0.3513, 0.981, 0.0, 0.0, 1.0, 0.0, 0.5, 1.0, 0.0, 0.0, 0.5, 0.75, 1.0, 0.5, 1.0, 0.0, 1.0, 1.0, 0.0, 1.0, 0.0, 0.0, 1.0, 0.0, 1.0, 0.0, 0.2934, 0.04786, 0.1011, 0.4137, 0.314, 0.4085, 0.01861, 0.3612, 0.4297, 0.4862, 0.4261, 0.5004, 0.0, 0.4582, 1.0, 1.0, 0.0, 1.0, 0.0, 0.0, 0.0, 0.0, 0.0, 0.0, 0.0, 0.0, 0.0, 0.0, 1.0, 0.0, 1.0, 1.0, 1.0, 1.0, 1.0, 1.0, 1.0, 1.0, 1.0, 0.0, 1.0, 0.5, 1.0, 1.0, 0.0, 1.0, -1e-06, 0.5, 0.0, 0.0, 0.0, 0.0, 1.0, 1.0, 1.0, 1.0, 0.5, 1.0, 1.0, 0.0, 1.0, 1.0, 0.5, 1.0, 0.0, 0.0, 0.0, 1.0, 0.0, 1.0, 0.2647, 0.05872, 0.4682, 0.4446, 0.4557, 0.4519, 0.1813, 0.1149, 0.9072, 0.1971, 0.9572, 0.2858, 0.5658, 0.4788, 0.5579, 0.467, 0.0, 1.0, 0.0, 0.0, 1.0, 0.0, 1.0, 0.0, 1.0, 0.0, 1.0, 1.0, 0.0, 1.0, 0.0, 0.0, 0.0, 0.0, 0.0, 0.0, 1.0, 1.0, 1.0, 1.0, 1.0, 0.0, 1.0, 1.0, 0.0, 0.5, 0.0, 0.0, 0.0, 0.0, 0.0, 0.0, 0.25, 1.0, 0.0, 1.0, 0.0, 0.0, 0.25, 1.0, 0.0, 0.0, 0.5, 0.0, 1.0, 0.0, 1.0, 0.5, 0.0, 0.0, 0.4261, 0.5004, 0.4297, 0.4862, 0.4361, 0.4731, 0.4448, 0.4615, 0.4557, 0.4519, 0.4682, 0.4446, 0.4818, 0.4398, 0.496, 0.4379, 0.5103, 0.4387, 0.5241, 0.4424, 0.5368, 0.4486, 0.5479, 0.4571, 0.5579, 0.467, 0.5658, 0.4788, 0.5713, 0.4921, 0.5742, 0.5064, 0.5742, 0.5211, 0.5713, 0.5357, 0.5656, 0.5495, 0.5571, 0.5622, 0.5457, 0.5723, 0.5326, 0.5799, 0.5184, 0.5849, 0.5036, 0.5869, 0.4888, 0.586, 0.4744, 0.5823, 0.4611, 0.5759, 0.4493, 0.567, 0.4395, 0.556, 0.4321, 0.5433, 0.4273, 0.5295, 0.4252, 0.515, 1.0, 0.5, 1.0, 1.0, 0.0, 1.0, 0.5, 0.75, 0.0, 0.0, 0.0, 0.0, 1.0, 0.5, 1.0, 0.0, 1.0, 0.0, 0.0, 1.0, 0.0, 0.0, 1.0, 0.0, -1e-06, 0.5, 0.0, 0.0, 1.0, 0.8333, -1e-06, 0.5, 0.0, 0.0, 1.0, 1.0, 0.0, 1.0, -1e-06, 0.5, 1.0, 0.0, 1.0, 0.5, 0.0, 0.0, 1.0, 0.5, -1e-06, 0.5, 0.0, 0.0, 1.0, 0.5, 1.0, 1.0, 0.0, 0.5, 1.0, 0.0, 1.0, 0.5, 0.0, 0.0, 1.0, 0.5, 0.0, 0.5, 0.0, 0.0, 1.0, 1.0, 0.0, 1.0, 0.0, 0.5, 1.0, 0.0, 0.0, 0.5, 0.0, 0.0, 1.0, 1.0, 0.0, 1.0, 0.0, 0.5, 0.5, 0.0, 1.0, 0.0, 0.5, 1.0, 0.5, 0.0, 0.75, 0.0, 1.0, 0.0, 1.0, 1.0, 0.0, 0.0, 0.5, 1.0, 0.0, 1.0, 0.5, 1e-06, 1.0, 1.0, 0.5, 1.0, 0.5, 0.0, 1.0, 0.0, 0.5, 1.0, 0.5, 0.0, 0.5, 1.0, 0.0, 1.0, 0.0, 0.0, 0.5, 1.0, 0.0, 1.0, 0.0, 1.0, 0.0, 0.0, 1.0, 0.0, 1.0, 1.0, 1.0, 0.0, 1.0, 1.0, 0.0, 1.0, 0.9234, 0.755, 0.866, 0.829, 0.5571, 0.5622, 0.5656, 0.5495, 0.3513, 0.981, 0.4744, 0.5823, 0.4888, 0.586, 0.4451, 0.9995, 0.0, 0.0, 1.0, 0.0, 1.0, 1.0, 0.0, 0.0, 1.0, 1.0, 0.0, 1.0, 0.0, 0.0, 1.0, 0.0, 1.0, 1.0, 0.5, 1.0, 0.0, 1.0, 0.0, 0.0, 0.5, 1e-06, 1.0, 1.0, 0.0, 1.0, 0.0, 0.0, 1.0, 0.0, 0.0, 0.0, 1.0, 1.0, 0.0, 1.0, 0.9572, 0.2858, 0.9884, 0.3812, 0.5713, 0.4921, 0.5658, 0.4788, 1.0, 0.0, 1.0, 1.0, 0.0, 1.0, 0.0, 1.0, 0.0, 0.0, 1.0, 0.0, 0.0, 1.0, 0.5, 1.0, 1.0, 0.0, 0.0, 0.0, 0.4261, 0.5004, 0.4297, 0.4862, 0.4361, 0.4731, 0.4448, 0.4615, 0.4557, 0.4519, 0.4682, 0.4446, 0.4818, 0.4398, 0.496, 0.4379, 0.5103, 0.4387, 0.5241, 0.4424, 0.5368, 0.4486, 0.5479, 0.4571, 0.5579, 0.467, 0.5658, 0.4788, 0.5713, 0.4921, 0.5742, 0.5064, 0.5742, 0.5211, 0.5713, 0.5357, 0.5656, 0.5495, 0.5571, 0.5622, 0.5457, 0.5723, 0.5326, 0.5799, 0.5184, 0.5849, 0.5036, 0.5869, 0.4888, 0.586, 0.4744, 0.5823, 0.4611, 0.5759, 0.4493, 0.567, 0.4395, 0.556, 0.4321, 0.5433, 0.4273, 0.5295, 0.4252, 0.515, 0.0, 0.0, 1.0, 0.0, 1.0, 1.0, 0.0, 0.0, 1.0, 1.0, 0.0, 1.0, 1.0, 0.0, 0.0, 0.0, 0.0, 0.5, 0.0, 0.0, 1.0, 0.0, 1.0, 1.0, 0.0, 0.0, 1.0, 1.0, 0.0, 1.0, 0.01861, 0.3612, 0.4297, 0.4862, 0.4261, 0.5004, 0.0, 0.4582, 0.0, 0.0, 1.0, 0.0, 1.0, 1.0, 0.0, 0.0, 1.0, 0.0, 0.0, 1.0, 1.0, 0.0, 1.0, 1.0, 0.0, 1.0, 0.0, 0.0, 1.0, 0.0, 0.0, 1.0, 0.0, 0.0, 1.0, 0.0, 1.0, 1.0, 0.0, 0.0, 1.0, 1.0, 0.0, 1.0, 0.0, 0.0, 1.0, 0.0, 1.0, 1.0, 1.0, 0.0, 1.0, 0.0, 1.0, 0.0, 1.0, 1.0, 0.0, 1.0, 0.0, 0.0, 0.6334, 0.9812, 0.5184, 0.5849, 0.5326, 0.5799, 0.7208, 0.9455, 1.0, 0.5, 1.0, 1.0, 0.0, 1.0, 0.8398, 0.1191, 0.9072, 0.1971, 0.5579, 0.467, 0.5479, 0.4571, 0.0, 0.0, 0.0, 0.0, 0.0, 0.0, 0.0, 0.0, 0.5592, 0.000154, 0.5103, 0.4387, 0.496, 0.4379, 0.4573, 0.0, 0.3578, 0.01985, 0.4818, 0.4398, 0.4682, 0.4446, 0.2647, 0.05872, 0.6596, 0.02055, 0.5241, 0.4424, 0.5103, 0.4387, 0.5592, 0.000154, 0.056, 0.2692, 0.4361, 0.4731, 0.4297, 0.4862, 0.01861, 0.3612, 0.0, 0.4582, 0.4261, 0.5004, 0.4252, 0.515, 0.0007, 0.5567, 0.3578, 0.01985, 0.4818, 0.4398, 0.4682, 0.4446, 0.2647, 0.05872, 0.1223, 0.8728, 0.1223, -0.1587, 0.8937, -0.1587, 0.8937, 0.8728, 0.5404, 0.9995, 0.5036, 0.5869, 0.5184, 0.5849, 0.6334, 0.9812, 0.0, 0.0, 0.0, 0.0, 0.0, 0.0, 0.0, 0.0, 0.0007, 0.5567, 0.4252, 0.515, 0.4273, 0.5295, 0.02051, 0.6527, 0.4451, 0.9995, 0.4888, 0.586, 0.5036, 0.5869, 0.5404, 0.9995, 0.7993, 0.894, 0.5457, 0.5723, 0.5571, 0.5622, 0.866, 0.829, 0.056, 0.2692, 0.4361, 0.4731, 0.4297, 0.4862, 0.01861, 0.3612, 0.9234, 0.755, 0.866, 0.829, 0.5571, 0.5622, 0.5656, 0.5495, 0.0, 0.0, 0.0, 0.0, 0.0, 0.0, 0.0, 0.0, 0.1131, 0.8232, 0.4395, 0.556, 0.4493, 0.567, 0.1819, 0.8913, 0.02051, 0.6527, 0.4273, 0.5295, 0.4321, 0.5433, 0.0585, 0.7427, 0.7544, 0.06062, 0.5368, 0.4486, 0.5241, 0.4424, 0.6596, 0.02055, 0.1109, 0.186, 0.4448, 0.4615, 0.4361, 0.4731, 0.056, 0.2692, 0.2624, 0.9445, 0.4611, 0.5759, 0.4744, 0.5823, 0.3513, 0.981, 0.0, 0.0, 0.0, 0.0, 0.0, 0.0, 0.0, 0.0, 0.02051, 0.6527, 0.4273, 0.5295, 0.4321, 0.5433, 0.0585, 0.7427, 0.9663, 0.67, 0.9234, 0.755, 0.5656, 0.5495, 0.5713, 0.5357, 0.5592, 0.000154, 0.5103, 0.4387, 0.496, 0.4379, 0.4573, 0.0, 0.0, 0.0, 0.0, 0.0, 0.0, 0.0, 0.0, 0.0, 0.7544, 0.06062, 0.5368, 0.4486, 0.5241, 0.4424, 0.6596, 0.02055, 0.0, 0.0, 0.0, 0.0, 0.0, 0.0, 0.0, 0.0, 0.4451, 0.9995, 0.4888, 0.586, 0.5036, 0.5869, 0.5404, 0.9995, 0.0, 0.0, 0.0, 1.0, 1.0, 0.0, 0.0, 0.0, 0.0, 0.0, 0.0, 0.0, 0.0, 0.0, 0.0, 0.0, 0.0, 0.0, 0.1819, 0.8913, 0.4493, 0.567, 0.4611, 0.5759, 0.2624, 0.9445, 0.0, 0.0, 0.0, 1.0, 0.0, 0.0, 0.0, 0.0, 0.0, 0.0, 0.0, 0.0, 0.0, 0.0, 0.0, 0.0, 0.1813, 0.1149, 0.4557, 0.4519, 0.4448, 0.4615, 0.1109, 0.186, 0.6596, 0.02055, 0.5241, 0.4424, 0.5103, 0.4387, 0.5592, 0.000154, 0.8398, 0.1191, 0.9072, 0.1971, 0.5579, 0.467, 0.5479, 0.4571, 0.9923, 0.5771, 0.9663, 0.67, 0.5713, 0.5357, 0.5742, 0.5211, 0.5404, 0.9995, 0.5036, 0.5869, 0.5184, 0.5849, 0.6334, 0.9812, 0.0585, 0.7427, 0.4321, 0.5433, 0.4395, 0.556, 0.1131, 0.8232, 0.4573, 0.0, 0.496, 0.4379, 0.4818, 0.4398, 0.3578, 0.01985, 0.2934, 0.04786, -0.03669, 0.1018, 0.1011, 0.4137, 0.0, 0.0, 0.0, 0.0, 0.0, 0.0, 0.0, 0.0, 0.3513, 0.981, 0.4744, 0.5823, 0.4888, 0.586, 0.4451, 0.9995, 0.0, 0.0, 0.0, 1.0, 0.0, 0.0, 0.0, 0.0, 0.0, 0.0, 0.0, 0.0, 0.0, 0.0, 0.0, 0.0, 0.0, 1.0, 0.0, 0.0, 1.0, 0.0, 1.0, 1.0, 0.0007, 0.5567, 0.4252, 0.515, 0.4273, 0.5295, 0.02051, 0.6527, 1.0, 1.0, 0.0, 1.0, 0.0, 0.5, 1.0, 0.5, 0.0, 0.0, 1.0, 0.5, 1.0, 1.0, 0.0, 1.0, 1.0, 0.4796, 0.9923, 0.5771, 0.5742, 0.5211, 0.5742, 0.5064, 0.0, 0.0, 0.0, 0.0, 0.0, 0.0, 0.0, 0.0, 1.0, 0.0, 0.0, 0.0, 1.0, 0.5, 0.5, 0.0, 1.0, 0.4796, 0.9923, 0.5771, 0.5742, 0.5211, 0.5742, 0.5064, 0.9884, 0.3812, 1.0, 0.4796, 0.5742, 0.5064, 0.5713, 0.4921, 0.0, 0.0, 0.0, 0.0, 0.0, 0.0, 0.0, 0.0, 0.9072, 0.1971, 0.9572, 0.2858, 0.5658, 0.4788, 0.5579, 0.467, 1.0, 0.0, 1.0, 1.0, 0.0, 1.0, 0.0, 0.0, 0.0, 0.0, 1.0, 0.0, 1.0, 0.0, 1.0, 1.0, 0.0, 1.0, 1.0, 0.0, 1.0, 0.0, 0.0, 1.0, 0.0, 0.0, 0.0, 0.0, 1.0, 0.0, 0.0, 1.0, 0.0, 1.0, 0.0, 0.0, 0.0, 1.0, 0.0, 0.0, 0.0, 0.0, 0.0, 0.0, 0.0, 1.0, 0.0, 0.0, 0.0, 0.0, 0.0, 0.0, 0.0, 0.0, 0.0, 0.0, 0.0, 0.0, 0.7208, 0.9455, 0.5326, 0.5799, 0.5457, 0.5723, 0.7993, 0.894, 0.1819, 0.8913, 0.4493, 0.567, 0.4611, 0.5759, 0.2624, 0.9445, 0.8883, 0.8187, 0.8187, 0.8883, 0.7368, 0.943, 0.6458, 0.9807, 0.5492, 0.9999, 0.4508, 0.9999, 0.3542, 0.9807, 0.2632, 0.943, 0.1813, 0.8883, 0.1117, 0.8187, 0.057, 0.7368, 0.01931, 0.6458, 0.000102, 0.5492, 9.998e-05, 0.4508, 0.01931, 0.3542, 0.05699, 0.2632, 0.1117, 0.1813, 0.1813, 0.1117, 0.2632, 0.05699, 0.3542, 0.01931, 0.4508, 9.998e-05, 0.5492, 0.0001006, 0.6458, 0.01931, 0.7368, 0.05699, 0.8187, 0.1117, 0.8883, 0.1813, 0.943, 0.2632, 0.9807, 0.3542, 0.9999, 0.4508, 0.9999, 0.5492, 0.9807, 0.6458, 0.943, 0.7368, 0.2632, 0.05691, 0.3542, 0.01922, 0.4508, 0.0, 0.5492, 0.0, 0.6458, 0.01922, 0.7368, 0.05691, 0.8187, 0.1116, 0.8884, 0.1813, 0.9431, 0.2632, 0.9808, 0.3542, 1.0, 0.4508, 1.0, 0.5492, 0.9808, 0.6458, 0.9431, 0.7368, 0.8884, 0.8187, 0.8187, 0.8884, 0.7368, 0.9431, 0.6458, 0.9808, 0.5492, 1.0, 0.4508, 1.0, 0.3542, 0.9808, 0.2632, 0.9431, 0.1813, 0.8884, 0.1116, 0.8187, 0.05691, 0.7368, 0.01921, 0.6458, 0.0, 0.5492, 0.0, 0.4508, 0.01922, 0.3542, 0.05691, 0.2632, 0.1116, 0.1813, 0.1813, 0.1116, 0.8187, 0.8884, 0.7368, 0.9431, 0.6458, 0.9808, 0.5492, 1.0, 0.4508, 1.0, 0.3542, 0.9808, 0.2632, 0.9431, 0.1813, 0.8884, 0.1116, 0.8187, 0.05691, 0.7368, 0.01921, 0.6458, 0.0, 0.5492, 0.0, 0.4508, 0.01922, 0.3542, 0.05691, 0.2632, 0.1116, 0.1813, 0.1813, 0.1116, 0.2632, 0.05691, 0.3542, 0.01922, 0.4508, 0.0, 0.5492, 0.0, 0.6458, 0.01922, 0.7368, 0.05691, 0.8187, 0.1116, 0.8884, 0.1813, 0.9431, 0.2632, 0.9808, 0.3542, 1.0, 0.4508, 1.0, 0.5492, 0.9808, 0.6458, 0.9431, 0.7368, 0.8884, 0.8187, 0.0, 0.0, 0.0, 0.0, 0.0, 0.0, 0.0, 0.0, 0.5368, 0.4486, 0.7544, 0.06062, 0.8398, 0.1191, 0.5479, 0.4571, 1.0, 1.0, 0.0, 1.0, 0.0, 0.0, 1.0, 0.0, 0.1109, 0.186, 0.4448, 0.4615, 0.4361, 0.4731, 0.056, 0.2692, 0.0585, 0.7427, 0.4321, 0.5433, 0.4395, 0.556, 0.1131, 0.8232, 0.0, 0.0, 0.0, 0.0, 0.0, 0.0, 0.0, 1.0, 0.0, 0.75, 1.0, 1.0, 1.0, 0.75, 1.0, 1.0, 0.0, 1.0, 1.0, 0.5, 1.0, 1.0, 0.0, 0.5, 1.0, 0.0, 1.0, 0.5, 0.0, 0.0, 1.0, 0.5, 0.0, 1.0, 0.0, 0.0, 1.0, 0.75, 0.0, 1.0, 1e-06, 0.75, 1.0, 1.0, 0.0, 1.0, 0.0, 0.5, 1.0, 0.5, 0.0, 0.5, 0.0, 0.0, 0.0, 0.0, 1.0, 0.0, 0.0, 0.0, 0.0, 0.0, 0.0, 0.0, 0.0, 0.0, 0.0, 0.0, 1.0, 0.0, 1.0, 0.5, 0.0, 0.0, 1.0, 0.5, 0.0, 0.5, 0.0, 0.0, 1.0, 0.0, 1.0, 0.5, 0.0, 0.0, 1.0, 0.0, 1.0, 0.5, 0.0, 0.5, 1.0, 0.0, 0.0, 0.5, 0.0, 0.0, 0.0, 0.0, 0.0, 0.0, 0.0, 0.0, 0.0, 0.0, 0.0, 0.0, 0.0, 0.0, 1.0, 0.0, 0.0, 1.0, 0.0, 1.0, 0.0, 1.0, 1.0, 0.0, 1.0, 0.0, 0.0, 0.0, 0.0, 0.0, 0.0, 0.0, 0.0, 0.0, 0.6334, 0.9812, 0.5184, 0.5849, 0.5326, 0.5799, 0.7208, 0.9455, 0.9923, 0.5771, 0.9663, 0.67, 0.5713, 0.5357, 0.5742, 0.5211, 1.0, 0.0, 1.0, 1.0, 0.5, 1.0, 0.0, 0.0, 0.5, 0.0, 0.0, 1.0, 0.5, 0.0, 0.5, 1.0, 0.0, 1.0, 0.5, 0.0, 1.0, 0.0, 0.5, 1.0, 1.0, 0.0, 1.0, 1.0, 0.5, 1.0, 0.5, 0.0, 1.0, 0.0, 0.5, 1.0, 1.0, 0.0, 1.0, 1.0, 0.5, 1.0, 0.7993, 0.894, 0.5457, 0.5723, 0.5571, 0.5622, 0.866, 0.829, 0.0, 0.0, 1.0, 0.0, 0.0, 0.0, 0.0, 0.0, 0.0, 0.0, 0.0, 0.0, 0.0, 0.0, 1.0, 0.0, 1.0, 1.0, 0.0, 1.0, 0.2934, 0.04786, 0.314, 0.4085, 0.9659, 0.381, 0.9454, 0.02037, 0.4573, 0.0, 0.496, 0.4379, 0.4818, 0.4398, 0.3578, 0.01985, 0.0, 0.0, 0.0, 1.0, 1.0, 1.0, 0.0, 0.0, 0.0, 0.0, 0.0, 0.0, 0.0, 0.0, 0.0, 0.0, 0.0, 0.0, 1.0, 0.0, 1.0, 1.0, 0.0, 0.0, 0.0, 0.0, 0.0, 0.0, 0.0, 0.0, 1.0, 1.0, 0.0, 1.0, 0.0, 0.0, 1.0, 0.0, 1.0, 1.0, 0.0, 0.0, 1.0, 0.0, 0.0, 1.0, 1.0, 0.0, 1.0, 1.0, 0.0, 1.0, 0.9884, 0.3812, 1.0, 0.4796, 0.5742, 0.5064, 0.5713, 0.4921, 1.0, 0.0, 1.0, 1.0, 0.0, 1.0, 0.0, 0.0, 1.0, 0.0, 0.0, 1.0, 1.0, 0.0, 1.0, 1.0, 0.0, 1.0, 0.0, 0.0, 1.0, 0.0, 1.0, 1.0, 0.0, 0.0, 1.0, 0.0, 1.0, 1.0, 1.0, 0.0, 1.0, 1.0, 0.0, 1.0, 0.0, 0.0, 0.0, 0.0, 1.0, 0.0, 0.0, 1.0, 1.0, 0.0, 1.0, 1.0, 0.0, 1.0, 0.0, 0.0, 0.0, 0.0, 0.0, 0.0, 0.0, 0.0, 1.0, 0.0, 0.0, 1.0, 0.0, 0.0, 1.0, 1.0, 0.0, 1.0, 0.0, 0.0, 0.0, 0.0, 0.0, 0.0, 0.0, 0.0, 0.0, 0.0, 1.0, 0.0, 1.0, 1.0, 0.0, 1.0, 0.0, 0.0, 1.0, 0.0, 0.9572, 0.2858, 0.9884, 0.3812, 0.5713, 0.4921, 0.5658, 0.4788, 0.0, 0.0, 1.0, 0.0, 0.0, 0.0, 0.0, 0.0, 0.0, 0.0, 0.0, 0.0, 0.0, 0.0, 0.0, 0.0, 0.5368, 0.4486, 0.7544, 0.06062, 0.8398, 0.1191, 0.5479, 0.4571, 0.7208, 0.9455, 0.5326, 0.5799, 0.5457, 0.5723, 0.7993, 0.894, 0.1131, 0.8232, 0.4395, 0.556, 0.4493, 0.567, 0.1819, 0.8913, 0.2647, 0.05872, 0.4682, 0.4446, 0.4557, 0.4519, 0.1813, 0.1149, 0.0, 0.0, 0.0, 1.0, 0.0, 0.0, 0.0, 0.0, 0.0, 0.0, 0.0, 0.0, 0.0, 0.0, 0.0, 0.0, 0.0, 0.0, 0.0, 0.4582, 0.4261, 0.5004, 0.4252, 0.515, 0.0007, 0.5567, 0.0, 0.0, 0.0, 0.0, 0.0, 0.0, 0.0, 0.0, 0.9663, 0.67, 0.9234, 0.755, 0.5656, 0.5495, 0.5713, 0.5357, 1.0, 0.0, 1.0, 0.5, 1.0, 1.0, 0.0, 1.0, 1.0, 0.0, 0.0, 0.0, 1.0, 0.0, 0.0, 0.0, 0.0, 0.0, 0.0, 1.0, 0.0, 0.0, 0.0, 0.0, 1.0, 1.0, 0.0, 0.5, 1.0, 0.5, 0.0, 1.0, 0.0, 0.0, 1.0, 0.8333, 1.0, 0.6667, 0.0, 0.0, 1.0, 0.0, 1.0, 0.5, 0.0, 0.0, 1.0, 0.5, 0.0, 0.0, 0.0, 0.0, 1.0, 0.6667, 0.0, 0.5, 0.0, 0.0, 1.0, 1.0, 0.0, 0.0, 0.0, 0.0, 1.0, 0.0, 1.0, 0.0, 0.0, 0.0, 1.0, 1.0, 0.5, 1.0, 0.0, 0.0, 0.0, 0.0, 0.0, 0.0, 1.0, 1.0, 0.0, 0.0, 0.0, 0.0, 0.0, 0.0, 0.0, 0.0, 0.0, 0.0, 0.0, 1.0, 0.5, 1e-06, 0.0, 0.0, 0.5, 1.0, 0.0, 0.0, 0.5, 0.75, 0.0, 1.0, 1.0, 0.75, 1.0, 0.5, 0.0, 0.0, 0.0, 0.0, 0.0, 0.0, 0.75, 1.0, 0.0, 0.0, 0.0, 0.0, 0.0, 0.0, 0.0, 0.0, 0.0, 0.0, 0.0, 0.0, 0.0, 0.0, 0.5, 0.0, 0.0, 0.0, 0.0, 0.0, 0.0, 0.0, 0.75, 0.0, 0.0, 0.0, 0.0, 1.0, 0.25, 1.0, 0.125, 0.5, 0.0, 0.0, 0.0, 0.0, 0.5, 0.75, 0.0, 0.0, 0.5, 1.0, 0.5, 1.0, 0.0, 0.0, 0.3333, 0.6667, 0.0, 0.0, 0.0, 0.0, 1.0, 0.0, 0.1667, 0.3333, 0.0, 0.0, 0.0, 0.0, 0.0, 0.0, 0.0, 0.0, 0.0, 0.0, 0.125, 0.5, 0.0, 1.0, 1.0, 0.0, 1.0, 0.0, 1.0, 0.0, 1.0, 0.0, 0.5, 1.0, 0.5, 1.0, 0.5, 1.0, 0.5, 1.0, 1e-06, 0.75, 0.5, 0.0, 1.0, 0.5, 1.0, 0.5, 0.5, 1.0, 0.5, 1.0, 0.0, 0.0, 1.0, 0.0, 1.0, 0.0, 0.0, 0.75, 0.0, 0.0, 0.0, 1.0, 0.5, 0.0, 0.0, 0.0, 0.5, 1.0, 1.0, 0.0, 0.0, 0.0, 0.5, 1.0, 0.0, 0.0, 0.0, 0.0, 0.5, 1.0, 0.0, 0.0, 0.0, 0.0, 0.0, 0.0, 1.0, 1.0, 0.0, 0.0, 0.5, 1.0, 1.0, 1.0, 0.0, 0.0, 1.0, 1.0, 0.75, 1.0, 0.5, 0.0, 0.0, 0.0, 0.0, 1.0, 0.0, 0.0, 1.0, 0.0, 0.0, 0.0, 1.0, 0.75, 0.0, 0.0, 0.0, 0.0, 1.0, 0.0, 0.0, 1.0, 0.0, 0.0, 0.0, 0.0, 0.0, 0.0, 0.0, 0.0, 0.0, 1.0, 0.0, 0.0, 1.0, 0.0, 0.0, 0.0, 0.0, 0.0, 0.0, 1.0, 0.0, 0.0, 0.0, 1.0, 0.0, 0.0, 0.0, 0.0, 1.0, 0.0, 0.0, 0.0, 0.0, 0.0, 0.0, 0.0, 0.0, 1.0, 0.0, 0.0, 0.0, 0.0, 0.0, 0.0, 0.0, 0.0, 0.0, 1.0, 0.0, 1.0, 0.0, 0.0, 0.25, 1.0, 1.0, 0.5, 0.0, 0.0, 0.1667, 0.3333, 0.5, 1.0, 0.0, 0.0, 0.0, 0.0, 0.3333, 0.6667, 0.5, 1.0, 0.0, 0.0, 0.5, 0.0, 0.0, 0.0, 1.0, 1.0, 0.5, 1.0, 0.0, 0.0, 1.0, 1.0, 0.0, 0.0, 1.0, 1.0, 0.0, 0.0, 1.0, 0.0, 1.0, 0.0, 0.0, 0.0, 0.0, 1.0, 0.0, 0.0, 0.0, 0.0, 0.0, 0.0, 0.0, 0.0, 0.0, 0.0, 0.0, 0.0, 0.0, 0.0, 0.0, 0.0, 0.0, 0.0, 0.0, 0.0, 0.0, 0.0, 0.0, 0.0, 0.0, 0.0, 0.0, 0.0, 0.0, 0.0, 0.0, 0.0, 0.0, 0.0, 0.0, 0.0, 0.0, 0.0, 0.0, 0.0, 0.2895, 0.425, -0.01376, 0.3707, 0.1768, -0.01823, 0.0, 0.0, 0.0, 0.0, 0.0, 0.0, 0.0, 0.0, 0.0, 0.0, 0.0, 0.0, 0.0, 0.0, 0.0, 0.0, 0.0, 0.0, 0.0, 0.0, 0.0, 0.0, 0.0, 0.0, 0.0, 0.0, 0.0, 0.0, 0.0, 0.0, 0.0, 0.0, 0.0, 0.0, 0.0, 0.0, 0.0, 0.0, 0.0, 0.0, 0.0, 0.0, 0.0, 0.0, 0.0, 0.0, 0.0, 0.0, 0.0, 0.0, 0.0, 0.0, 0.0, 0.0, 0.0, 0.0, 0.0, 0.0, 0.0, 0.0, 0.0, 0.0, 0.0, 0.0, 0.0, 0.0, 0.0, 0.0, 0.0, 0.0, 0.0, 0.0, 0.0, 0.0, 0.0, 0.0, 0.0, 0.0, 0.0, 0.0, 0.0, 0.0, 0.0, 0.0, 0.0, 0.0, 0.0, 0.0, 0.0, 0.0, 0.0, 0.0, 0.0, 0.0, 0.0, 0.0, 0.0, 0.0, 0.0, 0.0, 0.0, 0.0, 0.0, 0.0, 0.0, 0.0, 0.0, 0.0, 0.0, 0.0, 0.0, 0.0, 0.0, 0.0, 0.0, 0.0, 0.0, 0.0, 0.0, 0.0, 0.0, 0.0, 0.0, 0.0, 0.0, 0.0, 0.0, 0.0, 0.0, 0.0, 0.0, 0.0, 0.0, 0.0, 0.0, 0.0, 0.0, 0.0, 0.0, 0.0, 0.0, 0.0, 0.0, 0.0, 0.0, 0.0, 0.0, 0.0, 0.0, 0.0, 0.0, 0.0, 0.0, 0.0, 0.0, 0.0, 0.0, 0.0, 0.0, 0.0, 0.0, 0.0, 0.0, 0.0, 0.0, 0.0, 0.0, 0.0, 0.0, 0.0, 0.0, 0.0, 0.0, 0.0, 0.0, 0.0, 0.0, 0.0, 0.0, 0.0, 0.0, 0.0, 0.0, 0.0, 0.0, 0.0, 0.0, 0.0, 0.0, 0.0, 0.0, 0.0, 0.0, 0.0, 0.0, 0.0, 0.0, 0.0, 0.0, 0.0, 0.0, 0.0, 0.0, 0.0, 0.0, 0.0, 0.0, 0.0, 0.0, 0.0, 0.0, 0.0, 0.0, 0.0, 0.0, 0.0, 0.0, 0.0, 0.0, 0.0, 0.0, 0.0, 0.0, 0.0, 0.0, 0.0, 0.0, 0.0, 0.0, 0.0, 0.0, 0.0, 0.0, 0.0, 0.0, 0.0, 0.0, 0.0, 0.0, 0.0, 0.0, 0.0, 0.0, 0.0, 0.0, 0.0, 0.0, 0.0, 0.0, 0.0, 0.0, 0.0, 0.0, 0.0, 0.0, 0.0, 0.0, 0.0, 0.0, 0.0, 0.0, 0.0, 0.0, 0.0, 0.0, 0.0, 0.0, 0.0, 0.0, 0.0, 0.0, 0.0, 0.0, 0.0, 0.0, 0.0, 0.0, 0.0, 0.0, 0.0, 0.0, 0.0, 0.0, 0.0, 0.0, 0.0, 0.0, 0.0, 0.0, 0.0, 0.0, 0.0, 0.0, 0.0, 0.0, 0.0, 0.0, 0.0, 0.0, 0.0, 0.0, 0.0, 0.0, 0.0, 0.0, 0.0, 0.0, 0.0, 0.0, 0.0, 0.0, 0.0, 0.0, 0.0, 0.0, 0.0, 0.0, 0.0, 0.0, 0.0, 0.0, 0.0, 0.0, 0.0, 0.0, 0.0, 0.0, 0.0, 0.0, 0.0, 0.0, 0.0, 0.0, 0.0, 0.0, 0.0, 0.0, 0.0, 0.0, 0.0, 0.0, 0.0, 0.0, 0.0, 0.0, 0.0, 0.0, 0.0, 0.0, 0.0, 0.0, 0.0, 0.0, 0.0, 0.0, 0.0, 0.0, 0.0, 0.0, 0.0, 0.0, 0.0, 0.0, 0.0, 0.0, 0.0, 0.0, 0.0, 0.0, 0.0, 0.0, 0.0, 0.0, 0.0, 0.0, 0.0, 0.0, 0.0, 0.0, 0.0, 0.0, 0.0, 0.0, 0.0, 0.0, 0.0, 0.0, 0.0, 0.0, 0.0, 0.0, 0.0, 0.0, 0.0, 0.0, 0.0, 0.0, 0.0, 0.0, 0.0, 0.0, 0.0, 0.0, 0.0, 0.0, 0.0, 0.0, 0.0, 0.0, 0.0, 0.0, 0.0, 0.0, 0.0, 0.0, 0.0, 0.0, 0.0, 0.0, 0.0, 0.0, 0.0, 0.0, 0.0, 0.0, 0.0, 0.0, 0.0, 0.0, 0.0, 0.0, 0.0, 0.0, 0.0, 0.0, 0.0, 0.0, 0.0, 0.0, 0.0, 0.0, 0.0, 0.0, 0.0, 0.0, 0.0, 0.0, 0.0, 0.0, 0.0, 0.0, 0.0, 0.0, 0.0, 0.0, 0.0, 0.0, 0.0, 0.0, 0.0, 0.0, 0.0, 0.0, 0.0, 0.0, 0.0, 0.0, 0.0, 0.0, 0.0, 0.0, 0.0, 0.0, 0.0, 0.0, 0.0, 0.0, 0.0, 0.0, 0.0, 0.0, 0.0, 0.0, 0.0, 0.0, 0.0, 0.0, 0.0, 0.0, 0.0, 0.0, 0.0, 0.0, 0.0, 0.0, 0.0, 0.0, 0.0, 0.0, 0.0, 0.0, 0.0, 0.0, 0.0, 0.0, 0.0, 0.0, 0.0, 0.0, 0.0, 0.0, 0.0, 0.0, 0.0, 0.0, 0.0, 0.0, 0.0, 0.0, 0.0, 0.0, 0.0, 0.0, 0.0, 0.0, 0.0, 0.0, 0.0, 0.0, 0.0, 0.0, 0.0, 0.0, 0.0, 0.0, 0.0, 0.0, 0.0, 0.0, 0.0, 0.0, 0.0, 0.0, 0.0, 0.0, 0.0, 0.0, 0.0, 0.0, 0.0, 0.0, 0.0, 0.0, 0.0, 0.0, 0.0, 0.0, 0.0, 0.0, 0.0, 0.0, 0.0, 0.0, 0.0, 0.0, 0.0, 0.0, 0.0, 0.0, 0.0, 0.0, 0.0, 0.0, 0.0, 0.0, 0.0, 0.0, 0.0, 0.0, 0.0, 0.0, 0.0, 0.0, 0.0, 0.0, 0.0, 0.0, 0.0, 0.0, 0.0, 0.0, 0.0, 0.0, 0.0, 0.0, 0.0, 1.0, 0.0, 0.0, 0.0, 0.0, 0.0, 0.0, 0.0, 0.0, 0.0, 0.0, 0.0, 0.0, 0.0, 0.0, 0.0, 0.0, 0.0, 0.0, 0.0, 0.0, 0.0, 0.0, 0.0, 0.0, 0.0, 0.0, 0.0, 0.0, 0.0, 0.0, 0.0, 0.0, 0.0, 0.0, 0.0, 0.0, 0.0, 0.0, 0.0, 0.0, 0.0, 0.0, 0.0, 0.0, 0.0, 0.0, 0.0, 0.0, 0.0, 0.0, 0.0, 0.0, 0.0, 0.118, 0.8743, 0.118, -0.1255, 0.8974, -0.1255, 0.8974, 0.8743, 0.0, 0.0, 0.0, 0.0, 0.0, 0.0, 0.0, 0.0, 0.0, 0.0, 0.0, 1.0, 0.0, 0.0, 0.0, 0.0, 0.0, 0.0, 0.0, 0.0, 0.0, 0.0, 0.0, 0.0, 0.0, 0.0, 0.0, 0.0, 0.0, 0.0, 0.0, 0.0, 0.0, 0.0, 0.0, 0.0, 0.0, 0.0, 0.0, 0.0, 0.0, 0.0, 0.0, 0.0, 0.0, 0.0, 0.0, 0.0, 0.0, 0.0, 0.0, 0.0, 0.0, 0.0, 0.0, 0.0, 0.0, 0.0, 0.0, 1.0, 0.0, 0.0, 0.0, 0.0, 0.0, 0.0, 0.0, 0.0, 0.0, 0.0, 0.0, 0.0, 0.0, 0.0, 0.0, 0.0, 0.0, 0.0, 0.0, 0.0, 0.0, 0.0, 0.0, 0.0, 0.0, 0.0, 0.0, 0.0, 0.0, 0.0, 0.0, 0.0, 0.0, 0.0, 0.0, 0.0, 0.0, 0.0, 0.0, 0.0, 0.0, 0.0, 0.0, 0.0, 0.0, 0.0, 0.0, 1.0, 0.0, 0.0, 0.0, 0.0, 0.0, 0.0, 0.0, 0.0, 0.0, 0.0, 0.0, 0.0, 0.0, 0.0, 0.0, 0.0, 0.0, 0.0, 0.0, 0.0, 0.0, 0.0, 0.0, 0.0, 0.0, 0.0, 0.0, 0.0, 0.0, 0.0, 0.9659, 0.381, 0.0, 0.0, 0.0, 0.0, 0.0, 0.0, 0.0, 0.0, 0.0, 0.0, 0.0, 0.0, 0.0, 0.0, 0.0, 1.0, 0.0, 0.0, 0.0, 0.0, 0.0, 0.0, 0.0, 0.0, 0.0, 0.0, 0.0, 0.0, 0.0, 0.0, 0.0, 1.0, 0.0, 0.0, 0.0, 0.0, 0.0, 0.0, 0.0, 0.0, 0.0, 0.0, 0.0, 0.0, 0.0, 0.0, 0.0, 0.0, 0.0, 0.0, 0.0, 0.0, 0.0, 0.0, 0.0, 0.0, 0.0, 0.5, 0.0, 0.0, 0.0, 0.0, 0.0, 0.0, 0.0, 0.0, 0.0, 0.0, 0.0, 0.0, 0.0, 0.0, 0.0, 0.0, 0.0, 0.0, 0.0, 0.0, 0.0, 0.0, 0.0, 0.0, 0.0, 0.0, 0.0, 0.0, 0.0, 0.0, 0.0, 0.0, 0.0, 0.0, 0.0, 0.0, 0.0, 0.0, 0.0, 0.0, 0.0, 0.0, 0.0, 0.0, 0.0, 0.0, 0.0, 0.0, 0.0, 0.0, 0.0, 0.0, 0.0, 0.0, 0.0, 0.0, 0.0, 0.0, 0.0, 0.0, 0.0, 0.0, 0.0, 0.0, 0.0, 0.0, 0.0, 0.0, 0.0, 0.0, 0.0, 0.0, -0.01376, 0.3707, -0.05132, 0.1005, 0.1768, -0.01823, 0.0, 0.0, 1.0, 0.0, 0.0, 0.0, 0.0, 0.0, 0.0, 0.0, 0.0, 0.0, 0.0, 0.0, 0.0, 0.0, 0.0, 0.0, 1.0, 0.0, 0.0, 0.0, 0.0, 0.0, 0.0, 0.0, 0.0, 0.0, 0.0, 0.0, 0.0, 0.0, 0.0, 0.0, 0.0, 0.0, 0.0, 0.0, 0.0, 0.0, 0.0, 0.0, 0.0, 0.0, 0.0, 0.0, 0.0, 0.0, 0.0, 0.0, 0.0, 0.0, 0.0, 0.0, 0.0, 0.0, 0.0, 0.0, 0.0, 0.0, 0.0, 0.0, 0.0, 0.0, 0.0, 0.0, 0.0, 0.0, 0.0, 0.0, 0.0, 0.0, 0.0, 0.0, 0.0, 1.0, 0.0, 1.0, 0.0, 0.0, 0.0, 0.0, 0.0, 0.0, 0.0, 0.0, 0.0, 0.0, 0.0, 0.0, 0.0, 0.0, 0.0, 0.0, 0.0, 0.0, 0.0, 0.0, 0.0, 0.0, 0.0, 0.0, 0.0, 0.0, 0.0, 0.0, 0.0, 0.0, 0.0, 0.0, 0.0, 1.0, 0.0, 0.0, 0.0, 0.0, 0.0, 0.0, 0.0, 0.0, 0.0, 0.0, 0.0, 0.0, 0.0, 0.0, 0.0, 0.0, 0.0, 0.0, 0.0, 0.0, 0.0, 0.0, 0.0, 0.0, 0.0, 0.0, 0.0, 0.0, 0.0, 0.0, 0.0, 0.0, 0.0, 0.0, 0.0, 0.0, 0.0, 0.0, 0.0, 0.0, 0.0, 0.0, 0.0, 0.0, 0.0, 0.0, 0.0, 0.0, 1.0, 0.0, 0.0, 0.0, 0.0, 0.0, 0.0, 0.0, 0.0, 0.0, 0.0, 0.0, 0.0, 0.0, 0.0, 0.0, 0.0, 0.0, 0.0, 0.0, 0.0, 0.0, 0.0, 0.0, 0.0, 0.0, 0.0, 0.0, 0.0, 0.0, 0.0, 0.0, 0.0, 0.0, 0.0, 0.0, 0.0, 0.0, 0.0, 0.0, 1.0, 0.0, 0.0, 0.0, 0.0, 0.0, 0.0, 0.0, 0.0, 0.0, 0.0, 0.0, 0.0, 0.0, 0.0, 0.0, 0.0, 0.0, 0.3542, 0.01931, 0.4508, 9.998e-05, 0.5492, 0.0001002, 0.6458, 0.01931, 0.7368, 0.057, 0.8187, 0.1117, 0.8883, 0.1813, 0.943, 0.2632, 0.9807, 0.3542, 0.9999, 0.4508, 0.9999, 0.5492, 0.9807, 0.6458, 0.943, 0.7368, 0.8883, 0.8187, 0.8187, 0.8883, 0.7368, 0.943, 0.6458, 0.9807, 0.5492, 0.9999, 0.4508, 0.9999, 0.3542, 0.9807, 0.2632, 0.943, 0.1813, 0.8883, 0.1117, 0.8187, 0.057, 0.7368, 0.01931, 0.6458, 0.000101, 0.5492, 9.998e-05, 0.4508, 0.01931, 0.3542, 0.05699, 0.2632, 0.1117, 0.1813, 0.1813, 0.1117, 0.2632, 0.05699, 0.0, 0.0, 0.0, 0.0, 0.0, 1.0, 0.0, 0.0, 0.0, 0.0, 0.0, 0.0, 0.0, 0.0, 0.0, 0.0, 0.0, 0.0, 0.0, 0.0, 0.0, 0.0, 0.0, 0.0, 0.0, 0.0, 0.0, 0.0, 0.0, 0.0, 0.0, 0.0, 0.0, 0.0, 0.0, 0.0, 0.0, 0.0, 0.0, 0.0, 0.0, 0.0, 0.0, 0.0, 0.0, 0.0, 0.0, 1.0, 0.0, 0.5, 0.0, 0.0, 0.0, 0.0, 0.0, 0.0, 0.0, 0.0, 0.0, 0.0, 0.0, 0.0, 0.0, 0.0, 0.0, 0.0, 0.0, 0.0, 0.0, 0.0, 0.0, 0.0, 0.0, 0.0, 0.0, 0.0, 0.0, 0.0, 0.0, 0.0, 0.0, 0.0, 0.0, 0.0, 0.0, 0.0, 0.0, 0.0, 0.0, 0.0, 0.0, 0.0, 0.0, 0.0, 0.0, 0.0, 0.0, 0.0, 0.0, 0.0, 0.0, 0.0, 0.0, 0.0, 0.0, 0.0, 0.0, 0.0, 0.314, 0.4085, 0.0, 1.0, 0.0, 0.5, 0.0, 0.0, 0.0, 0.0, 0.0, 0.0, 0.0, 0.0, 0.0, 0.0, 0.0, 0.0, 0.0, 0.0, 0.0, 0.0, 0.0, 0.0, 0.0, 0.0, 0.0, 0.0, 0.0, 0.0, 0.0, 0.0, 0.0, 0.0, 0.0, 0.0, 0.0, 0.0, 0.0, 0.0, 0.0, 0.0, 0.0, 0.0, 0.0, 0.0, 0.0, 0.0, 0.0, 0.0, 0.0, 0.0, 0.0, 0.0, 0.0, 0.0, 0.0, 1.0, 0.0, 0.0, 0.0, 0.0, 0.0, 0.0, 0.0, 0.0, 0.0, 0.0, 0.0, 0.0, 0.0, 0.0, 0.0, 1.0, 0.0, 0.0, 0.0, 0.0, 0.0, 0.0, 0.0, 0.0, 0.0, 0.0, 0.0, 0.0, 0.0, 0.0, 0.0, 0.0, 0.0, 0.0, 0.0, 0.0, 0.0, 0.0, 0.0, 0.0, 0.0, 0.0, 0.0, 0.0, 0.0, 0.0, 0.0, 0.0, 0.0, 0.0, 0.0, 0.0, 0.0, 0.0, 0.0, 0.0, 0.0, 0.0, 0.0, 0.0, 0.0, 0.0, 0.0, 0.0, 0.0, 0.0, 0.0, 0.0, 0.0, 0.0, 0.0, 0.0, 0.0, 0.0, 0.0, 0.0, 0.0, 0.0, 0.0, 0.0, 0.0, 0.0, 0.0, 0.0, 0.0, 0.0, 0.0, 0.0, 0.0, 1.0, 0.0, 0.0, 0.0, 0.0, 0.0, 0.0, 0.0, 0.0, 0.0, 0.0, 0.0, 0.0, 0.0, 0.0, 0.0, 0.0, 0.0, 0.0, 0.0, 0.0, 0.9424, -0.01302, 0.9732, 0.37, 0.2895, 0.425, 0.1768, -0.01823, 0.0, 0.0, 0.0, 0.0, 0.0, 0.0, 0.0, 0.0, 0.0, 0.0, 0.0, 1.0, 0.0, 0.0, 0.0, 0.0, 0.0, 0.0, 0.0, 0.0, 0.0, 0.0, 0.0, 0.0, 0.0, 0.0, 0.0, 0.0, 0.0, 0.0, 0.0, 0.0, 0.0, 0.0, 0.0, 0.0, 1.0, 0.0, 0.0, 0.0, 0.0, 0.0, 0.0, 0.0, 0.0, 0.0, 0.0, 0.0, 0.0, 0.0, 0.0, 0.0, 0.0, 0.0, 0.0, 0.0, 0.0, 0.0, 0.0, 0.0, 0.0, 0.0, 0.0, 0.0, 0.0, 0.0, 0.0, 0.0, 0.0, 0.0, 0.0, 0.0, 0.0, 0.0, 0.0, 0.0, 0.0, 0.0, 0.0, 0.0, 0.0, 0.0, 0.0, 0.0, 0.0, 0.0, 0.0, 0.0, 0.0, 0.0, 0.0, 0.0, 0.0, 0.0, 0.0, 0.0, 0.0, 0.0, 0.0, 0.0, 0.0, 0.0, 0.0, 0.0, 0.0, 0.0, 0.0, 0.0, 0.0, 0.0, 0.0, 0.0, 0.0, 0.0, 0.0, 0.0, 0.0, 0.0, 0.0, 0.0, 0.0, 0.0, 0.0, 0.0, 0.0, 0.0, 0.0, 0.0, 1.0, 0.0, 0.0, 0.0, 0.0, 0.0, 0.0, 0.0, 0.0, 0.0, 0.0, 0.0, 0.0, 0.0, 0.0, 0.0, 0.0, 0.0, 0.0, 0.0, 0.0, 0.0, 0.0, 1.0, 0.0, 0.0, 0.0, 0.0, 0.0, 0.0, 0.0, 0.0, 0.0, 0.0, 0.0, 0.0, 0.0, 0.0, 0.0, 0.0, 0.0, 0.0, 0.0, 0.0, 0.0, 0.0, 0.0, 1.0, 0.0, 0.0, 0.0, 0.0, 0.0, 0.0, 0.0, 0.0, 0.0, 0.0, 0.0, 0.0, 0.0, 0.0, 0.0, 0.0, 0.0, 0.0, 0.0, 0.0, 0.0, 0.0, 0.0, 0.0, 0.0, 0.0, 0.0, 0.0, 0.0, 0.0, 0.0, 0.0, 0.0, 0.0, 0.0, 0.0, 0.0, 0.0, 0.0, 0.0, 0.0, 0.0, 0.0, 0.0, 0.0, 0.0, 0.0, 1.0, 0.0, 0.0, 0.0, 0.0, 0.0, 0.0, 0.0, 0.0, 0.0, 0.0, 0.0, 0.0, 0.0, 0.0, 0.0, 0.0, 0.0, 0.0, 0.0, 0.0, 0.0, 0.0, 0.0, 0.0, 0.0, 1.0, 0.0, 0.0, 0.0, 0.0, 0.0, 0.0, 0.0, 0.0, 0.0, 0.0, 0.0, 0.0, 0.0, 0.0, 0.0, 0.0, 0.0, 0.0, 0.0, 0.0, 0.0, 0.0, 0.0, 0.0, 0.0, 0.0, 0.0, 0.0, 0.0, 0.0, 0.0, 0.0, 0.0, 0.0, 0.0, 0.0, 0.0, 0.0, 0.0, 0.0, 0.0, 0.0, 0.0, 0.0, 0.0, 0.0, 0.0, 0.0, 0.0, 0.0, 0.0, 0.0, 0.0, 0.0, 0.0, 0.0, 0.0, 0.0, 0.0, 0.0, 0.0, 0.0, 0.0, 0.0, 0.0, 0.0, 0.0, 0.0, 0.0, 0.0, 0.0, 0.0, 0.0, 0.0, 0.0, 0.0, 0.0, 0.0, 0.0, 0.0, 0.0, 0.0, 0.0, 0.0, 0.0, 0.0, 0.0, 0.0, 0.0, 0.0, 0.0, 0.0, 0.0, 0.0, 0.0, 0.0, 0.0, 0.0, 0.0, 0.0, 0.0, 0.0, 0.0, 0.0, 0.0, 0.0, 0.0, 0.0, 0.0, 0.0, 0.0, 0.0, 0.0, 0.0, 0.0, 0.0, 0.0, 0.0, 0.0, 0.0, 0.0, 0.0, 0.0, 0.0, 0.0, 0.0, 0.0, 0.0, 0.0, 0.0, 0.0, 0.0, 0.0, 0.0, 0.0, 0.0, 0.0, 0.0, 0.0, 0.0, 0.0, 0.0, 0.0, 0.0, 0.0, 0.0, 0.0, 0.0, 0.0, 0.0, 0.0, 0.0, 0.0, 0.0, 0.0, 0.0, 0.0, 0.0, 0.0, 0.0, 0.0, 0.0, 0.0, 0.0, 0.0, 0.0, 0.0, 0.0, 0.0, 0.0, 0.0, 0.0, 0.0, 0.0, 0.0, 0.0, 0.0, 0.0, 0.0, 0.0, 0.0, 0.0, 0.0, 0.0, 0.0, 0.0, 0.0, 0.0, 0.0, 0.0, 0.0, 0.0, 0.0, 0.0, 0.0, 0.0, 0.0, 0.0, 0.0, 0.0, 0.0, 0.0, 0.0, 0.0, 0.0, 0.0, 0.0, 0.0, 0.0, 0.0, 0.0, 0.0, 0.0, 0.0, 0.0, 0.0, 0.7182, 0.3453, 0.5133, 0.4237, 0.02931, 0.4136, 6.508e-05, 6.575e-05, 0.4839, 6.508e-05, 0.6896, 0.004421, 0.818, 0.01028, 0.9999, 0.03556, 0.8794, 0.1753, 0.8238, 0.2412, 0.0, 0.0, 0.0, 0.0, 0.0, 0.0, 0.0, 0.0, 0.0, 0.0, 0.0, 0.0, 0.0, 0.0, 0.0, 0.0, 0.0, 0.0, 0.0, 0.0, 0.0, 0.0, 0.0, 0.0, 0.0, 0.0, 0.0, 0.0, 0.0, 0.0, 0.0, 0.0, 0.0, 0.0, 0.0, 0.0, 0.0, 0.0, 0.0, 0.0, 0.0, 0.0, 0.0, 0.0, 0.0, 0.0, 0.0, 0.0, 0.0, 0.0, 0.0, 0.0, 0.0, 0.0, 0.0, 0.0, 0.0, 0.0, 0.0, 0.0, 0.0, 0.0, 0.0, 0.0, 0.0, 0.0, 0.0, 0.0, 0.0, 0.0, 0.0, 0.0, 0.0, 0.0, 0.0, 0.0, 0.0, 0.0, 0.0, 0.0, 0.0, 0.0, 0.0, 0.0, 0.0, 0.0, 0.0, 0.0, 0.0, 0.0, 0.0, 0.0, 0.0, 0.0, 0.0, 0.0, 0.0, 0.0, 0.0, 0.0, 0.0, 0.0, 0.0, 0.0, 0.0, 0.0, 0.0, 0.0, 0.0, 0.0, 0.0, 0.0, 0.0, 0.0, 0.0, 0.0, 0.0, 0.0, 0.0, 0.0, 0.0, 0.0, 0.0, 0.0, 0.0, 0.0, 0.0, 0.0, 0.0, 0.0, 0.0, 0.0, 0.0, 0.0, 0.0, 0.0, 0.0, 0.0, 0.0, 0.0, 0.0, 0.0, 0.0, 0.0, 0.0, 0.0, 0.0, 0.0, 0.0, 0.0, 0.0, 0.0, 0.0, 0.0, 0.0, 0.0, 0.0, 0.0, 0.0, 0.0, 0.0, 0.0])
me_car.materials.append(mat_material_darkredcar_t_redcar_png)
me_car.materials.append(mat_none_blackwindow_jpg)
me_car.materials.append(mat_material_taillightred)
me_car.materials.append(mat_none_cartire_tga)
me_car.materials.append(mat_material_headlightred)
me_car.materials.append(mat_material_blackwindow__blackwindow_jpg)
me_car.use_remesh_preserve_volume = False
me_car.use_remesh_preserve_attributes = False
me_car.use_mirror_vertex_groups = False
me_car.update()

# ---- objects
ob_car = bpy.data.objects.new('car', me_car)
ob_lamp = bpy.data.objects.new('Lamp', light_lamp)
ob_camera = bpy.data.objects.new('Camera', cam_camera)
ob_lamp_001 = bpy.data.objects.new('Lamp.001', light_lamp_001)

# ---- transforms, parenting, visibility, modifiers, constraints
ob_car.location = (0.0, 0.0, 0.0)
ob_car.lineart.crease_threshold = 0.0
ob_lamp.location = (4.076, 6.296, 3.143)
ob_lamp.rotation_euler = (0.6503, 0.05522, 1.866)
ob_lamp.lock_rotations_4d = False
ob_lamp.empty_display_type = 'ARROWS'
ob_lamp.color = (0.0, 0.0, 0.0, 0.0)
ob_lamp.lineart.crease_threshold = 0.0
ob_camera.location = (7.481, -6.508, 5.344)
ob_camera.rotation_euler = (1.109, 0.01082, 0.8149)
ob_camera.lock_rotations_4d = False
ob_camera.empty_display_type = 'ARROWS'
ob_camera.color = (0.0, 0.0, 0.0, 0.0)
ob_camera.display_type = 'WIRE'
ob_camera.lineart.crease_threshold = 0.0
ob_lamp_001.location = (-4.954, -7.163, 5.904)
ob_lamp_001.rotation_euler = (0.6503, 0.05522, 1.866)
ob_lamp_001.lock_rotations_4d = False
ob_lamp_001.empty_display_type = 'ARROWS'
ob_lamp_001.color = (0.0, 0.0, 0.0, 0.0)
ob_lamp_001.lineart.crease_threshold = 0.0

# ---- collection membership
col_collection_1.objects.link(ob_car)
col_collection_1.objects.link(ob_lamp)
col_collection_1.objects.link(ob_camera)
col_collection_1.objects.link(ob_lamp_001)

# ---- scene / render settings (as saved in the file)
scene.camera = ob_camera
scene.frame_start = 1; scene.frame_end = 250; scene.frame_set(1)
scene.render.engine = 'BLENDER_EEVEE_NEXT'
scene.render.image_settings.color_mode = 'RGB'
scene.render.image_settings.compression = 90
scene.render.resolution_percentage = 50
scene.render.dither_intensity = 0.0
scene.cycles.use_denoising = False
scene.cycles.samples = 10
scene.cycles.sampling_pattern = 'TABULATED_SOBOL'
scene.cycles.light_sampling_threshold = 0.0
scene.cycles.use_adaptive_sampling = False
scene.cycles.use_light_tree = False
scene.cycles.blur_glossy = 0.0
scene.cycles.volume_bounces = 1
scene.cycles.pixel_filter_type = 'GAUSSIAN'
scene.cycles.sample_clamp_indirect = 0.0
scene.view_settings.view_transform = 'Standard'
bpy.context.view_layer.update()

